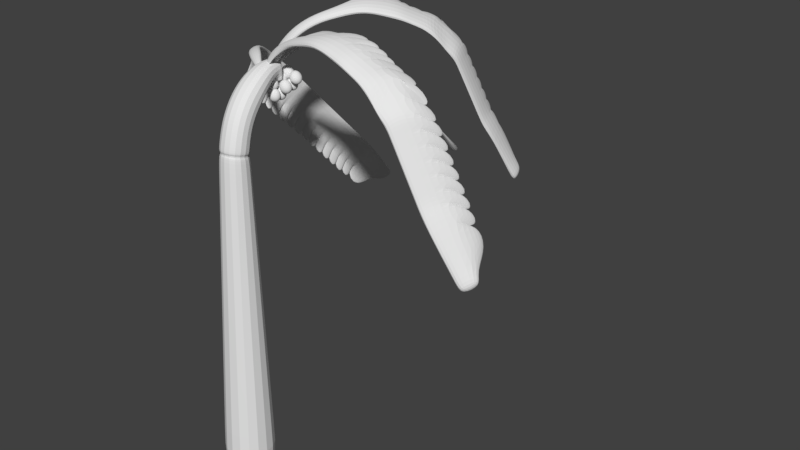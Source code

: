 # Source: cocotier.blend  (saved by Blender 2.78.0; exported with 4.5.12 LTS)
import bpy
from mathutils import Matrix  # noqa: F401  (used for matrix-valued properties, if any)

bpy.ops.wm.read_factory_settings(use_empty=True)
scene = bpy.context.scene
scene.name = 'Scene'

# ---- collections
col_collection_1 = bpy.data.collections.new('Collection 1'); scene.collection.children.link(col_collection_1)

# ---- materials (node trees are filled in below, after node groups)
mat_material = bpy.data.materials.new('Material')
mat_material.alpha_threshold = 0.0
mat_material.use_transparent_shadow = False
mat_material.roughness = 0.5

# ---- material node trees

# ---- world
world_world = bpy.data.worlds.new('World'); scene.world = world_world
world_world.color = (0.05088, 0.05088, 0.05088)
world_world.use_sun_shadow = False
world_world.sun_shadow_jitter_overblur = 0.0
world_world.cycles.sampling_method = 'MANUAL'

# ---- meshes
me_cube_003 = bpy.data.meshes.new('Cube.003')
me_cube_003.from_pydata([(0.3836, 2.859, 5.517), (0.3932, 2.929, 5.447), (0.403, 2.965, 5.35), (0.4108, 2.961, 5.246), (0.4145, 2.917, 5.155), (0.4164, 2.841, 5.093), (0.4097, 2.855, 5.516), (0.4403, 2.922, 5.445), (0.4619, 2.956, 5.348), (0.47, 2.952, 5.243), (0.462, 2.91, 5.153), (0.4423, 2.838, 5.092), (0.376, 2.769, 5.547), (0.4334, 2.845, 5.516), (0.483, 2.903, 5.445), (0.5152, 2.933, 5.347), (0.5233, 2.929, 5.242), (0.5049, 2.891, 5.152), (0.4659, 2.827, 5.092), (0.4531, 2.829, 5.516), (0.5186, 2.874, 5.445), (0.5596, 2.897, 5.347), (0.5677, 2.892, 5.242), (0.5405, 2.862, 5.152), (0.4857, 2.811, 5.092), (0.4678, 2.808, 5.516), (0.5451, 2.837, 5.445), (0.5926, 2.85, 5.347), (0.6007, 2.846, 5.242), (0.5669, 2.825, 5.152), (0.5003, 2.79, 5.092), (0.4763, 2.784, 5.516), (0.5604, 2.793, 5.445), (0.6118, 2.796, 5.347), (0.6199, 2.792, 5.242), (0.5823, 2.782, 5.152), (0.5089, 2.766, 5.092), (0.4778, 2.759, 5.516), (0.563, 2.748, 5.445), (0.6149, 2.739, 5.347), (0.6229, 2.735, 5.243), (0.5847, 2.736, 5.153), (0.5104, 2.741, 5.092), (0.4718, 2.734, 5.517), (0.552, 2.704, 5.447), (0.601, 2.685, 5.35), (0.6088, 2.68, 5.245), (0.5733, 2.692, 5.155), (0.5045, 2.717, 5.093), (0.4587, 2.712, 5.519), (0.5284, 2.664, 5.45), (0.5712, 2.636, 5.354), (0.5787, 2.632, 5.25), (0.549, 2.653, 5.159), (0.4918, 2.694, 5.094), (0.4397, 2.694, 5.521), (0.4938, 2.633, 5.453), (0.5278, 2.596, 5.358), (0.535, 2.592, 5.255), (0.5151, 2.621, 5.161), (0.4731, 2.677, 5.096), (0.416, 2.682, 5.523), (0.451, 2.611, 5.457), (0.4742, 2.569, 5.364), (0.481, 2.565, 5.26), (0.4734, 2.599, 5.164), (0.4499, 2.664, 5.097), (0.3895, 2.676, 5.525), (0.4031, 2.6, 5.461), (0.4142, 2.556, 5.369), (0.4229, 2.552, 5.264), (0.4267, 2.588, 5.167), (0.4238, 2.658, 5.099), (0.3622, 2.677, 5.527), (0.3537, 2.602, 5.465), (0.3536, 2.558, 5.373), (0.3629, 2.553, 5.267), (0.3784, 2.589, 5.169), (0.3969, 2.659, 5.101), (0.3359, 2.685, 5.529), (0.3064, 2.616, 5.468), (0.2962, 2.575, 5.375), (0.3053, 2.57, 5.269), (0.332, 2.603, 5.172), (0.371, 2.666, 5.102), (0.3128, 2.699, 5.53), (0.2655, 2.641, 5.47), (0.2454, 2.605, 5.377), (0.2544, 2.601, 5.271), (0.291, 2.627, 5.174), (0.3482, 2.68, 5.103), (0.2945, 2.718, 5.531), (0.2332, 2.675, 5.471), (0.2051, 2.648, 5.379), (0.214, 2.643, 5.273), (0.2585, 2.662, 5.175), (0.3301, 2.699, 5.104), (0.2837, 2.74, 5.53), (0.213, 2.715, 5.47), (0.18, 2.698, 5.377), (0.189, 2.693, 5.272), (0.2386, 2.702, 5.174), (0.3191, 2.721, 5.103), (0.2799, 2.765, 5.529), (0.2054, 2.759, 5.469), (0.1701, 2.753, 5.375), (0.1793, 2.748, 5.269), (0.231, 2.746, 5.172), (0.315, 2.746, 5.102), (0.2833, 2.789, 5.527), (0.2116, 2.803, 5.465), (0.1763, 2.809, 5.373), (0.1856, 2.804, 5.267), (0.2363, 2.79, 5.17), (0.318, 2.771, 5.101), (0.2937, 2.812, 5.525), (0.2305, 2.845, 5.461), (0.1989, 2.861, 5.369), (0.2075, 2.856, 5.264), (0.2541, 2.832, 5.167), (0.328, 2.794, 5.099), (0.3104, 2.832, 5.523), (0.2606, 2.88, 5.457), (0.2367, 2.905, 5.364), (0.2436, 2.902, 5.26), (0.2831, 2.868, 5.164), (0.3443, 2.814, 5.097), (0.3321, 2.847, 5.521), (0.2998, 2.907, 5.453), (0.2859, 2.939, 5.359), (0.2932, 2.935, 5.255), (0.3211, 2.896, 5.161), (0.3655, 2.829, 5.096), (0.3571, 2.856, 5.519), (0.3451, 2.924, 5.45), (0.3428, 2.959, 5.354), (0.3503, 2.955, 5.25), (0.3658, 2.913, 5.159), (0.3901, 2.838, 5.094), (0.4142, 2.749, 5.074), (-0.02171, 2.9, 5.611), (-0.01217, 2.97, 5.541), (-0.002395, 3.006, 5.444), (0.00544, 3.002, 5.34), (0.009109, 2.959, 5.249), (0.01106, 2.883, 5.187), (0.004366, 2.896, 5.61), (0.03496, 2.963, 5.539), (0.05657, 2.997, 5.442), (0.06462, 2.993, 5.337), (0.05668, 2.951, 5.247), (0.03696, 2.879, 5.186), (-0.02932, 2.811, 5.641), (0.02803, 2.886, 5.61), (0.07764, 2.944, 5.539), (0.1099, 2.974, 5.441), (0.118, 2.97, 5.336), (0.09952, 2.933, 5.246), (0.06056, 2.868, 5.186), (0.04777, 2.87, 5.61), (0.1132, 2.915, 5.539), (0.1543, 2.938, 5.441), (0.1624, 2.934, 5.336), (0.1351, 2.904, 5.246), (0.08031, 2.852, 5.186), (0.06244, 2.849, 5.61), (0.1397, 2.878, 5.539), (0.1873, 2.891, 5.441), (0.1954, 2.887, 5.336), (0.1616, 2.866, 5.246), (0.095, 2.832, 5.186), (0.07096, 2.825, 5.61), (0.1551, 2.835, 5.539), (0.2064, 2.837, 5.441), (0.2145, 2.833, 5.336), (0.177, 2.823, 5.246), (0.1035, 2.808, 5.186), (0.07242, 2.8, 5.61), (0.1576, 2.789, 5.539), (0.2096, 2.781, 5.442), (0.2176, 2.776, 5.337), (0.1793, 2.777, 5.247), (0.105, 2.782, 5.186), (0.06641, 2.775, 5.611), (0.1467, 2.745, 5.541), (0.1957, 2.726, 5.444), (0.2035, 2.722, 5.34), (0.1679, 2.734, 5.249), (0.09918, 2.758, 5.187), (0.05339, 2.753, 5.613), (0.123, 2.706, 5.544), (0.1659, 2.677, 5.448), (0.1734, 2.673, 5.344), (0.1436, 2.695, 5.253), (0.08643, 2.736, 5.188), (0.03434, 2.736, 5.615), (0.08848, 2.674, 5.547), (0.1225, 2.637, 5.452), (0.1297, 2.634, 5.349), (0.1097, 2.662, 5.255), (0.06774, 2.718, 5.19), (0.01068, 2.723, 5.617), (0.04567, 2.652, 5.551), (0.06882, 2.61, 5.458), (0.07569, 2.607, 5.354), (0.06807, 2.64, 5.258), (0.04451, 2.705, 5.191), (-0.01582, 2.718, 5.619), (-0.002223, 2.642, 5.555), (0.008857, 2.597, 5.463), (0.01751, 2.593, 5.358), (0.02134, 2.629, 5.261), (0.01847, 2.699, 5.193), (-0.0432, 2.719, 5.621), (-0.05164, 2.643, 5.559), (-0.0518, 2.599, 5.467), (-0.04249, 2.594, 5.361), (-0.02698, 2.63, 5.264), (-0.008472, 2.7, 5.195), (-0.06943, 2.726, 5.623), (-0.09893, 2.657, 5.563), (-0.1092, 2.616, 5.469), (-0.1001, 2.611, 5.363), (-0.07334, 2.644, 5.266), (-0.03431, 2.708, 5.196), (-0.09259, 2.74, 5.624), (-0.1399, 2.682, 5.564), (-0.1599, 2.647, 5.471), (-0.151, 2.642, 5.366), (-0.1143, 2.669, 5.268), (-0.05713, 2.721, 5.197), (-0.1108, 2.76, 5.625), (-0.1721, 2.716, 5.565), (-0.2003, 2.689, 5.473), (-0.1914, 2.684, 5.367), (-0.1468, 2.703, 5.269), (-0.07525, 2.74, 5.198), (-0.1216, 2.782, 5.624), (-0.1923, 2.757, 5.564), (-0.2254, 2.739, 5.471), (-0.2164, 2.734, 5.366), (-0.1667, 2.743, 5.268), (-0.08623, 2.763, 5.197), (-0.1254, 2.806, 5.623), (-0.1999, 2.801, 5.563), (-0.2352, 2.794, 5.469), (-0.2261, 2.789, 5.363), (-0.1744, 2.787, 5.266), (-0.09035, 2.787, 5.196), (-0.122, 2.83, 5.621), (-0.1938, 2.845, 5.559), (-0.2291, 2.85, 5.467), (-0.2197, 2.845, 5.361), (-0.1691, 2.831, 5.264), (-0.08731, 2.812, 5.195), (-0.1116, 2.853, 5.619), (-0.1749, 2.886, 5.555), (-0.2065, 2.902, 5.463), (-0.1978, 2.898, 5.358), (-0.1513, 2.873, 5.261), (-0.07731, 2.835, 5.193), (-0.09495, 2.873, 5.617), (-0.1447, 2.922, 5.551), (-0.1686, 2.946, 5.458), (-0.1617, 2.943, 5.354), (-0.1223, 2.91, 5.258), (-0.0611, 2.855, 5.191), (-0.0733, 2.888, 5.615), (-0.1055, 2.949, 5.547), (-0.1194, 2.98, 5.453), (-0.1122, 2.976, 5.349), (-0.08422, 2.937, 5.255), (-0.03987, 2.87, 5.19), (-0.04826, 2.897, 5.613), (-0.06021, 2.965, 5.544), (-0.06258, 3.0, 5.448), (-0.05504, 2.996, 5.344), (-0.03954, 2.954, 5.253), (-0.0152, 2.88, 5.188), (0.008808, 2.79, 5.168), (0.07838, 2.964, 5.206), (0.08792, 3.034, 5.135), (0.0977, 3.07, 5.038), (0.1055, 3.066, 4.934), (0.1092, 3.022, 4.843), (0.1112, 2.946, 4.782), (0.1045, 2.96, 5.205), (0.135, 3.027, 5.134), (0.1567, 3.061, 5.036), (0.1647, 3.057, 4.931), (0.1568, 3.015, 4.841), (0.1371, 2.943, 4.781), (0.07077, 2.874, 5.235), (0.1281, 2.95, 5.204), (0.1777, 3.008, 5.133), (0.21, 3.038, 5.035), (0.2181, 3.034, 4.93), (0.1996, 2.996, 4.84), (0.1606, 2.932, 4.781), (0.1479, 2.934, 5.204), (0.2133, 2.979, 5.133), (0.2543, 3.002, 5.035), (0.2625, 2.997, 4.93), (0.2352, 2.967, 4.84), (0.1804, 2.916, 4.781), (0.1625, 2.913, 5.204), (0.2398, 2.942, 5.133), (0.2874, 2.955, 5.035), (0.2955, 2.951, 4.93), (0.2617, 2.93, 4.84), (0.1951, 2.895, 4.781), (0.1711, 2.889, 5.204), (0.2552, 2.898, 5.133), (0.3065, 2.901, 5.035), (0.3146, 2.897, 4.93), (0.277, 2.887, 4.84), (0.2036, 2.871, 4.781), (0.1725, 2.864, 5.205), (0.2577, 2.853, 5.134), (0.3096, 2.844, 5.036), (0.3177, 2.84, 4.931), (0.2794, 2.841, 4.841), (0.2051, 2.846, 4.781), (0.1665, 2.839, 5.206), (0.2468, 2.809, 5.135), (0.2958, 2.79, 5.038), (0.3036, 2.785, 4.934), (0.268, 2.797, 4.843), (0.1993, 2.822, 4.782), (0.1535, 2.817, 5.207), (0.2231, 2.769, 5.138), (0.266, 2.741, 5.042), (0.2735, 2.737, 4.938), (0.2437, 2.758, 4.847), (0.1865, 2.799, 4.783), (0.1344, 2.799, 5.209), (0.1886, 2.738, 5.142), (0.2226, 2.701, 5.047), (0.2298, 2.697, 4.943), (0.2098, 2.726, 4.85), (0.1678, 2.782, 4.784), (0.1108, 2.787, 5.211), (0.1458, 2.716, 5.146), (0.1689, 2.674, 5.052), (0.1758, 2.67, 4.949), (0.1682, 2.704, 4.852), (0.1446, 2.769, 4.786), (0.08427, 2.781, 5.213), (0.09787, 2.705, 5.15), (0.109, 2.661, 5.057), (0.1176, 2.657, 4.952), (0.1214, 2.693, 4.855), (0.1186, 2.763, 4.787), (0.05689, 2.782, 5.215), (0.04846, 2.707, 5.154), (0.04829, 2.663, 5.061), (0.0576, 2.658, 4.955), (0.07311, 2.694, 4.858), (0.09162, 2.764, 4.789), (0.03066, 2.79, 5.217), (0.00116, 2.721, 5.157), (-0.009096, 2.68, 5.064), (2.64e-05, 2.675, 4.958), (0.02676, 2.708, 4.86), (0.06579, 2.771, 4.79), (0.007508, 2.804, 5.219), (-0.03978, 2.746, 5.159), (-0.05985, 2.71, 5.066), (-0.05087, 2.706, 4.96), (-0.01421, 2.732, 4.862), (0.04296, 2.785, 4.792), (-0.01075, 2.823, 5.22), (-0.07205, 2.78, 5.16), (-0.1002, 2.753, 5.067), (-0.0913, 2.748, 4.961), (-0.04674, 2.766, 4.863), (0.02484, 2.804, 4.792), (-0.02153, 2.845, 5.219), (-0.09223, 2.82, 5.159), (-0.1253, 2.803, 5.066), (-0.1163, 2.798, 4.96), (-0.06665, 2.807, 4.862), (0.01387, 2.826, 4.792), (-0.02535, 2.87, 5.217), (-0.09985, 2.864, 5.157), (-0.1351, 2.858, 5.064), (-0.126, 2.853, 4.958), (-0.07427, 2.851, 4.86), (0.009741, 2.851, 4.79), (-0.02193, 2.894, 5.215), (-0.09366, 2.908, 5.154), (-0.129, 2.914, 5.061), (-0.1196, 2.909, 4.955), (-0.06899, 2.895, 4.858), (0.01278, 2.876, 4.789), (-0.01151, 2.917, 5.213), (-0.07481, 2.95, 5.15), (-0.1064, 2.966, 5.057), (-0.09772, 2.961, 4.952), (-0.0512, 2.937, 4.855), (0.02278, 2.899, 4.787), (0.005141, 2.937, 5.211), (-0.04465, 2.985, 5.146), (-0.06852, 3.01, 5.052), (-0.06162, 3.007, 4.949), (-0.02219, 2.973, 4.852), (0.03899, 2.919, 4.786), (0.02679, 2.952, 5.209), (-0.005446, 3.012, 5.142), (-0.01933, 3.044, 5.047), (-0.0121, 3.04, 4.943), (0.01587, 3.001, 4.85), (0.06022, 2.934, 4.784), (0.05183, 2.961, 5.207), (0.03988, 3.029, 5.138), (0.03751, 3.064, 5.042), (0.04506, 3.06, 4.938), (0.06055, 3.018, 4.847), (0.08489, 2.943, 4.783), (0.1089, 2.854, 4.763), (0.306, 2.449, 5.289), (0.3156, 2.519, 5.219), (0.3254, 2.556, 5.122), (0.3332, 2.551, 5.018), (0.3369, 2.508, 4.927), (0.3388, 2.432, 4.865), (0.3321, 2.445, 5.288), (0.3627, 2.512, 5.217), (0.3843, 2.547, 5.12), (0.3924, 2.542, 5.015), (0.3844, 2.5, 4.925), (0.3647, 2.428, 4.865), (0.2984, 2.36, 5.319), (0.3558, 2.435, 5.288), (0.4054, 2.493, 5.217), (0.4376, 2.523, 5.119), (0.4457, 2.519, 5.014), (0.4273, 2.482, 4.924), (0.3883, 2.418, 4.864), (0.3755, 2.419, 5.288), (0.441, 2.465, 5.217), (0.482, 2.487, 5.119), (0.4901, 2.483, 5.014), (0.4629, 2.453, 4.924), (0.4081, 2.402, 4.864), (0.3902, 2.398, 5.288), (0.4674, 2.427, 5.217), (0.515, 2.44, 5.119), (0.5231, 2.436, 5.014), (0.4893, 2.415, 4.924), (0.4227, 2.381, 4.864), (0.3987, 2.374, 5.288), (0.4828, 2.384, 5.217), (0.5342, 2.387, 5.119), (0.5423, 2.382, 5.014), (0.5047, 2.372, 4.924), (0.4313, 2.357, 4.864), (0.4002, 2.349, 5.289), (0.4854, 2.338, 5.217), (0.5373, 2.33, 5.12), (0.5453, 2.326, 5.015), (0.5071, 2.327, 4.925), (0.4328, 2.332, 4.865), (0.3942, 2.324, 5.289), (0.4744, 2.294, 5.219), (0.5234, 2.275, 5.122), (0.5312, 2.271, 5.018), (0.4956, 2.283, 4.927), (0.4269, 2.307, 4.865), (0.3811, 2.303, 5.291), (0.4508, 2.255, 5.222), (0.4936, 2.226, 5.126), (0.5011, 2.222, 5.022), (0.4714, 2.244, 4.931), (0.4142, 2.285, 4.866), (0.3621, 2.285, 5.293), (0.4162, 2.223, 5.225), (0.4502, 2.187, 5.131), (0.4574, 2.183, 5.027), (0.4375, 2.212, 4.933), (0.3955, 2.267, 4.868), (0.3384, 2.273, 5.295), (0.3734, 2.201, 5.229), (0.3966, 2.159, 5.136), (0.4034, 2.156, 5.032), (0.3958, 2.189, 4.936), (0.3723, 2.255, 4.869), (0.3119, 2.267, 5.297), (0.3255, 2.191, 5.233), (0.3366, 2.147, 5.141), (0.3453, 2.142, 5.036), (0.3491, 2.178, 4.939), (0.3462, 2.248, 4.871), (0.2845, 2.268, 5.299), (0.2761, 2.193, 5.237), (0.2759, 2.148, 5.145), (0.2853, 2.143, 5.039), (0.3008, 2.179, 4.942), (0.3193, 2.249, 4.873), (0.2583, 2.276, 5.301), (0.2288, 2.207, 5.241), (0.2186, 2.165, 5.147), (0.2277, 2.16, 5.041), (0.2544, 2.193, 4.944), (0.2934, 2.257, 4.874), (0.2352, 2.29, 5.302), (0.1879, 2.231, 5.243), (0.1678, 2.196, 5.149), (0.1768, 2.191, 5.044), (0.2134, 2.218, 4.946), (0.2706, 2.271, 4.875), (0.2169, 2.309, 5.303), (0.1556, 2.265, 5.244), (0.1275, 2.238, 5.151), (0.1364, 2.234, 5.045), (0.1809, 2.252, 4.947), (0.2525, 2.29, 4.876), (0.2061, 2.331, 5.302), (0.1354, 2.306, 5.243), (0.1024, 2.288, 5.149), (0.1114, 2.284, 5.044), (0.161, 2.292, 4.946), (0.2415, 2.312, 4.875), (0.2023, 2.355, 5.301), (0.1278, 2.35, 5.241), (0.09253, 2.344, 5.147), (0.1017, 2.339, 5.042), (0.1534, 2.336, 4.944), (0.2374, 2.336, 4.874), (0.2057, 2.38, 5.299), (0.134, 2.394, 5.237), (0.09867, 2.399, 5.145), (0.108, 2.394, 5.039), (0.1587, 2.381, 4.942), (0.2404, 2.361, 4.873), (0.2161, 2.403, 5.297), (0.1528, 2.435, 5.234), (0.1213, 2.452, 5.141), (0.1299, 2.447, 5.036), (0.1765, 2.423, 4.939), (0.2504, 2.384, 4.871), (0.2328, 2.422, 5.295), (0.183, 2.471, 5.229), (0.1591, 2.496, 5.136), (0.166, 2.492, 5.032), (0.2055, 2.459, 4.936), (0.2666, 2.404, 4.869), (0.2544, 2.437, 5.293), (0.2222, 2.498, 5.226), (0.2083, 2.529, 5.131), (0.2155, 2.525, 5.027), (0.2435, 2.486, 4.934), (0.2879, 2.419, 4.868), (0.2795, 2.447, 5.291), (0.2675, 2.514, 5.222), (0.2652, 2.55, 5.126), (0.2727, 2.546, 5.022), (0.2882, 2.503, 4.931), (0.3125, 2.429, 4.866), (0.3366, 2.339, 4.846), (-0.01028, 2.489, 4.983), (-0.0007451, 2.559, 4.913), (0.009033, 2.595, 4.816), (0.01687, 2.591, 4.711), (0.02054, 2.548, 4.621), (0.02249, 2.471, 4.559), (0.01579, 2.485, 4.982), (0.04638, 2.552, 4.911), (0.068, 2.586, 4.813), (0.07605, 2.582, 4.708), (0.06811, 2.54, 4.618), (0.04839, 2.468, 4.558), (-0.0179, 2.4, 5.013), (0.03946, 2.475, 4.982), (0.08907, 2.533, 4.91), (0.1213, 2.563, 4.812), (0.1294, 2.559, 4.707), (0.1109, 2.521, 4.618), (0.07198, 2.457, 4.558), (0.0592, 2.459, 4.982), (0.1247, 2.504, 4.91), (0.1657, 2.527, 4.812), (0.1738, 2.523, 4.707), (0.1465, 2.492, 4.618), (0.09174, 2.441, 4.558), (0.07387, 2.438, 4.982), (0.1511, 2.467, 4.91), (0.1987, 2.48, 4.812), (0.2068, 2.476, 4.707), (0.173, 2.455, 4.618), (0.1064, 2.421, 4.558), (0.08239, 2.414, 4.982), (0.1665, 2.423, 4.91), (0.2179, 2.426, 4.812), (0.226, 2.422, 4.707), (0.1884, 2.412, 4.618), (0.115, 2.397, 4.558), (0.08385, 2.389, 4.982), (0.1691, 2.378, 4.911), (0.221, 2.37, 4.813), (0.229, 2.365, 4.708), (0.1908, 2.366, 4.618), (0.1165, 2.371, 4.558), (0.07784, 2.364, 4.983), (0.1581, 2.334, 4.913), (0.2071, 2.315, 4.816), (0.2149, 2.311, 4.711), (0.1793, 2.323, 4.621), (0.1106, 2.347, 4.559), (0.06482, 2.342, 4.984), (0.1344, 2.295, 4.915), (0.1773, 2.266, 4.819), (0.1848, 2.262, 4.715), (0.155, 2.284, 4.624), (0.09786, 2.325, 4.56), (0.04577, 2.325, 4.986), (0.09991, 2.263, 4.919), (0.1339, 2.226, 4.824), (0.1411, 2.222, 4.72), (0.1212, 2.251, 4.627), (0.07917, 2.307, 4.561), (0.02211, 2.312, 4.988), (0.05709, 2.241, 4.923), (0.08025, 2.199, 4.829), (0.08712, 2.195, 4.726), (0.07949, 2.229, 4.63), (0.05594, 2.294, 4.563), (-0.004392, 2.307, 4.99), (0.009204, 2.23, 4.927), (0.02028, 2.186, 4.835), (0.02894, 2.182, 4.729), (0.03277, 2.218, 4.632), (0.02989, 2.288, 4.565), (-0.03177, 2.308, 4.992), (-0.04021, 2.232, 4.931), (-0.04037, 2.188, 4.838), (-0.03106, 2.183, 4.732), (-0.01556, 2.219, 4.635), (0.002956, 2.289, 4.566), (-0.05801, 2.315, 4.994), (-0.08751, 2.246, 4.934), (-0.09776, 2.205, 4.841), (-0.08864, 2.2, 4.735), (-0.06191, 2.233, 4.637), (-0.02288, 2.297, 4.568), (-0.08116, 2.329, 4.996), (-0.1284, 2.271, 4.936), (-0.1485, 2.236, 4.843), (-0.1395, 2.231, 4.737), (-0.1029, 2.257, 4.639), (-0.04571, 2.31, 4.569), (-0.09942, 2.348, 4.997), (-0.1607, 2.305, 4.937), (-0.1888, 2.278, 4.844), (-0.18, 2.273, 4.739), (-0.1354, 2.292, 4.641), (-0.06382, 2.329, 4.57), (-0.1102, 2.371, 4.996), (-0.1809, 2.345, 4.936), (-0.2139, 2.328, 4.843), (-0.2049, 2.323, 4.737), (-0.1553, 2.332, 4.639), (-0.0748, 2.352, 4.569), (-0.114, 2.395, 4.994), (-0.1885, 2.389, 4.934), (-0.2238, 2.383, 4.841), (-0.2146, 2.378, 4.735), (-0.1629, 2.376, 4.637), (-0.07892, 2.376, 4.568), (-0.1106, 2.419, 4.992), (-0.1823, 2.434, 4.931), (-0.2176, 2.439, 4.838), (-0.2083, 2.434, 4.732), (-0.1577, 2.42, 4.635), (-0.07588, 2.401, 4.566), (-0.1002, 2.442, 4.99), (-0.1635, 2.475, 4.927), (-0.195, 2.491, 4.835), (-0.1864, 2.487, 4.729), (-0.1399, 2.462, 4.633), (-0.06589, 2.424, 4.565), (-0.08352, 2.462, 4.988), (-0.1333, 2.51, 4.923), (-0.1572, 2.535, 4.829), (-0.1503, 2.532, 4.726), (-0.1109, 2.498, 4.63), (-0.04967, 2.444, 4.563), (-0.06187, 2.477, 4.986), (-0.09411, 2.537, 4.919), (-0.108, 2.569, 4.824), (-0.1008, 2.565, 4.72), (-0.07279, 2.526, 4.627), (-0.02844, 2.459, 4.561), (-0.03683, 2.486, 4.984), (-0.04878, 2.554, 4.916), (-0.05116, 2.589, 4.819), (-0.04361, 2.585, 4.715), (-0.02811, 2.543, 4.624), (-0.003775, 2.469, 4.56), (0.02024, 2.379, 4.54), (-0.1209, 2.661, 5.432), (-0.1114, 2.73, 5.361), (-0.1016, 2.767, 5.264), (-0.09374, 2.763, 5.16), (-0.09008, 2.719, 5.069), (-0.08812, 2.643, 5.007), (-0.09482, 2.657, 5.431), (-0.06423, 2.723, 5.36), (-0.04261, 2.758, 5.262), (-0.03457, 2.754, 5.157), (-0.0425, 2.712, 5.067), (-0.06222, 2.639, 5.007), (-0.1285, 2.571, 5.461), (-0.07116, 2.646, 5.43), (-0.02155, 2.705, 5.359), (0.01068, 2.735, 5.261), (0.01879, 2.73, 5.156), (0.0003365, 2.693, 5.066), (-0.03863, 2.629, 5.006), (-0.05141, 2.63, 5.43), (0.01405, 2.676, 5.359), (0.05507, 2.699, 5.261), (0.06318, 2.694, 5.156), (0.03593, 2.664, 5.066), (-0.01887, 2.613, 5.006), (-0.03674, 2.609, 5.43), (0.04052, 2.638, 5.359), (0.08807, 2.652, 5.261), (0.09619, 2.647, 5.156), (0.0624, 2.627, 5.066), (-0.004187, 2.592, 5.006), (-0.02822, 2.586, 5.43), (0.05588, 2.595, 5.359), (0.1072, 2.598, 5.261), (0.1153, 2.593, 5.156), (0.07777, 2.583, 5.066), (0.004341, 2.568, 5.006), (-0.02676, 2.56, 5.431), (0.05846, 2.55, 5.36), (0.1104, 2.541, 5.262), (0.1184, 2.537, 5.157), (0.08015, 2.538, 5.067), (0.005846, 2.543, 5.007), (-0.03277, 2.536, 5.432), (0.04749, 2.505, 5.361), (0.09648, 2.486, 5.264), (0.1043, 2.482, 5.16), (0.06871, 2.494, 5.069), (-4.545e-06, 2.518, 5.007), (-0.04579, 2.514, 5.433), (0.02383, 2.466, 5.364), (0.06669, 2.437, 5.268), (0.0742, 2.433, 5.164), (0.04443, 2.455, 5.073), (-0.01275, 2.496, 5.009), (-0.06484, 2.496, 5.435), (-0.01071, 2.434, 5.368), (0.02331, 2.398, 5.273), (0.0305, 2.394, 5.169), (0.01055, 2.423, 5.076), (-0.03144, 2.478, 5.01), (-0.0885, 2.484, 5.437), (-0.05352, 2.412, 5.372), (-0.03037, 2.371, 5.278), (-0.02349, 2.367, 5.175), (-0.03112, 2.4, 5.078), (-0.05467, 2.466, 5.012), (-0.115, 2.478, 5.439), (-0.1014, 2.402, 5.376), (-0.09033, 2.358, 5.283), (-0.08167, 2.353, 5.178), (-0.07784, 2.389, 5.081), (-0.08072, 2.46, 5.013), (-0.1424, 2.479, 5.441), (-0.1508, 2.404, 5.379), (-0.151, 2.36, 5.287), (-0.1417, 2.355, 5.181), (-0.1262, 2.391, 5.084), (-0.1077, 2.461, 5.015), (-0.1686, 2.487, 5.443), (-0.1981, 2.418, 5.383), (-0.2084, 2.376, 5.289), (-0.1993, 2.371, 5.184), (-0.1725, 2.404, 5.086), (-0.1335, 2.468, 5.016), (-0.1918, 2.501, 5.445), (-0.2391, 2.443, 5.385), (-0.2591, 2.407, 5.292), (-0.2502, 2.402, 5.186), (-0.2135, 2.429, 5.088), (-0.1563, 2.482, 5.017), (-0.21, 2.52, 5.445), (-0.2713, 2.477, 5.386), (-0.2994, 2.45, 5.293), (-0.2906, 2.445, 5.187), (-0.246, 2.463, 5.089), (-0.1744, 2.501, 5.018), (-0.2208, 2.542, 5.444), (-0.2915, 2.517, 5.385), (-0.3245, 2.5, 5.292), (-0.3156, 2.495, 5.186), (-0.2659, 2.503, 5.088), (-0.1854, 2.523, 5.017), (-0.2246, 2.566, 5.443), (-0.2991, 2.561, 5.383), (-0.3344, 2.555, 5.29), (-0.3253, 2.55, 5.184), (-0.2735, 2.547, 5.086), (-0.1895, 2.547, 5.016), (-0.2212, 2.591, 5.441), (-0.2929, 2.605, 5.38), (-0.3283, 2.611, 5.287), (-0.3189, 2.606, 5.181), (-0.2683, 2.592, 5.084), (-0.1865, 2.572, 5.015), (-0.2108, 2.614, 5.439), (-0.2741, 2.647, 5.376), (-0.3057, 2.663, 5.283), (-0.297, 2.658, 5.178), (-0.2505, 2.634, 5.081), (-0.1765, 2.595, 5.013), (-0.1941, 2.634, 5.437), (-0.2439, 2.682, 5.372), (-0.2678, 2.707, 5.278), (-0.2609, 2.703, 5.175), (-0.2215, 2.67, 5.078), (-0.1603, 2.615, 5.012), (-0.1725, 2.649, 5.435), (-0.2047, 2.709, 5.368), (-0.2186, 2.74, 5.273), (-0.2114, 2.737, 5.169), (-0.1834, 2.698, 5.076), (-0.1391, 2.631, 5.01), (-0.1474, 2.658, 5.433), (-0.1594, 2.726, 5.364), (-0.1618, 2.761, 5.268), (-0.1542, 2.757, 5.164), (-0.1387, 2.715, 5.073), (-0.1144, 2.64, 5.009), (-0.09038, 2.551, 4.989), (-0.08182, 2.198, 5.38), (-0.07228, 2.268, 5.31), (-0.0625, 2.304, 5.212), (-0.05467, 2.3, 5.108), (-0.051, 2.257, 5.018), (-0.04904, 2.18, 4.956), (-0.05574, 2.194, 5.379), (-0.02515, 2.261, 5.308), (-0.003532, 2.295, 5.21), (0.004512, 2.291, 5.105), (-0.003426, 2.249, 5.015), (-0.02314, 2.177, 4.955), (-0.08943, 2.109, 5.409), (-0.03208, 2.184, 5.379), (0.01753, 2.242, 5.307), (0.04976, 2.272, 5.209), (0.05787, 2.268, 5.104), (0.03942, 2.23, 5.014), (0.0004504, 2.166, 4.955), (-0.01234, 2.168, 5.379), (0.05313, 2.213, 5.307), (0.09415, 2.236, 5.209), (0.1023, 2.232, 5.104), (0.07501, 2.201, 5.014), (0.02021, 2.15, 4.955), (0.002338, 2.147, 5.379), (0.0796, 2.176, 5.307), (0.1272, 2.189, 5.209), (0.1353, 2.185, 5.104), (0.1015, 2.164, 5.014), (0.03489, 2.13, 4.955), (0.01086, 2.123, 5.379), (0.09496, 2.132, 5.307), (0.1463, 2.135, 5.209), (0.1544, 2.131, 5.104), (0.1168, 2.121, 5.014), (0.04342, 2.106, 4.955), (0.01232, 2.098, 5.379), (0.09754, 2.087, 5.308), (0.1495, 2.079, 5.21), (0.1575, 2.074, 5.105), (0.1192, 2.075, 5.015), (0.04492, 2.08, 4.955), (0.006309, 2.073, 5.38), (0.08657, 2.043, 5.31), (0.1356, 2.024, 5.212), (0.1434, 2.02, 5.108), (0.1078, 2.032, 5.018), (0.03907, 2.056, 4.956), (-0.006711, 2.051, 5.381), (0.06291, 2.004, 5.312), (0.1058, 1.975, 5.216), (0.1133, 1.971, 5.112), (0.08351, 1.993, 5.021), (0.02633, 2.034, 4.957), (-0.02576, 2.034, 5.383), (0.02837, 1.972, 5.316), (0.06239, 1.935, 5.221), (0.06958, 1.931, 5.117), (0.04963, 1.96, 5.024), (0.007638, 2.016, 4.958), (-0.04942, 2.021, 5.385), (-0.01444, 1.95, 5.32), (0.008713, 1.908, 5.226), (0.01558, 1.904, 5.123), (0.007961, 1.938, 5.027), (-0.01559, 2.003, 4.96), (-0.07593, 2.016, 5.387), (-0.06233, 1.939, 5.324), (-0.05125, 1.895, 5.231), (-0.04259, 1.891, 5.126), (-0.03877, 1.927, 5.029), (-0.04164, 1.997, 4.961), (-0.1033, 2.017, 5.389), (-0.1117, 1.941, 5.328), (-0.1119, 1.897, 5.235), (-0.1026, 1.892, 5.129), (-0.08709, 1.928, 5.032), (-0.06858, 1.998, 4.963), (-0.1295, 2.024, 5.391), (-0.159, 1.955, 5.331), (-0.1693, 1.914, 5.238), (-0.1602, 1.909, 5.132), (-0.1334, 1.942, 5.034), (-0.09441, 2.006, 4.965), (-0.1527, 2.038, 5.393), (-0.2, 1.98, 5.333), (-0.22, 1.945, 5.24), (-0.2111, 1.94, 5.134), (-0.1744, 1.966, 5.036), (-0.1172, 2.019, 4.966), (-0.171, 2.057, 5.394), (-0.2322, 2.014, 5.334), (-0.2604, 1.987, 5.241), (-0.2515, 1.982, 5.135), (-0.2069, 2.001, 5.038), (-0.1354, 2.038, 4.966), (-0.1817, 2.08, 5.393), (-0.2524, 2.054, 5.333), (-0.2855, 2.037, 5.24), (-0.2765, 2.032, 5.134), (-0.2269, 2.041, 5.036), (-0.1463, 2.061, 4.966), (-0.1856, 2.104, 5.391), (-0.2601, 2.098, 5.331), (-0.2953, 2.092, 5.238), (-0.2862, 2.087, 5.132), (-0.2345, 2.085, 5.034), (-0.1505, 2.085, 4.965), (-0.1821, 2.128, 5.389), (-0.2539, 2.143, 5.328), (-0.2892, 2.148, 5.235), (-0.2798, 2.143, 5.129), (-0.2292, 2.129, 5.032), (-0.1474, 2.11, 4.963), (-0.1717, 2.151, 5.387), (-0.235, 2.184, 5.324), (-0.2666, 2.2, 5.232), (-0.2579, 2.196, 5.126), (-0.2114, 2.171, 5.029), (-0.1374, 2.133, 4.961), (-0.1551, 2.171, 5.385), (-0.2049, 2.219, 5.32), (-0.2287, 2.244, 5.226), (-0.2218, 2.241, 5.123), (-0.1824, 2.207, 5.027), (-0.1212, 2.153, 4.96), (-0.1334, 2.186, 5.383), (-0.1656, 2.246, 5.316), (-0.1795, 2.278, 5.221), (-0.1723, 2.274, 5.117), (-0.1443, 2.235, 5.024), (-0.09998, 2.168, 4.958), (-0.1084, 2.195, 5.381), (-0.1203, 2.263, 5.312), (-0.1227, 2.298, 5.216), (-0.1151, 2.294, 5.112), (-0.09965, 2.252, 5.021), (-0.07531, 2.178, 4.957), (-0.0513, 2.088, 4.937), (0.02819, 2.175, 5.017), (0.03773, 2.245, 4.947), (0.0475, 2.282, 4.85), (0.05534, 2.277, 4.745), (0.05901, 2.234, 4.655), (0.06096, 2.158, 4.593), (0.05427, 2.171, 5.016), (0.08486, 2.238, 4.945), (0.1065, 2.273, 4.847), (0.1145, 2.268, 4.742), (0.1066, 2.226, 4.652), (0.08686, 2.154, 4.592), (0.02058, 2.086, 5.047), (0.07793, 2.161, 5.016), (0.1275, 2.22, 4.944), (0.1598, 2.249, 4.846), (0.1679, 2.245, 4.741), (0.1494, 2.208, 4.652), (0.1105, 2.144, 4.592), (0.09767, 2.145, 5.016), (0.1631, 2.191, 4.944), (0.2042, 2.213, 4.846), (0.2123, 2.209, 4.741), (0.185, 2.179, 4.652), (0.1302, 2.128, 4.592), (0.1123, 2.124, 5.016), (0.1896, 2.153, 4.944), (0.2372, 2.167, 4.846), (0.2453, 2.162, 4.741), (0.2115, 2.141, 4.652), (0.1449, 2.107, 4.592), (0.1209, 2.1, 5.016), (0.205, 2.11, 4.944), (0.2563, 2.113, 4.846), (0.2644, 2.108, 4.741), (0.2269, 2.098, 4.652), (0.1534, 2.083, 4.592), (0.1223, 2.075, 5.016), (0.2075, 2.064, 4.945), (0.2595, 2.056, 4.847), (0.2675, 2.052, 4.742), (0.2292, 2.053, 4.652), (0.1549, 2.058, 4.592), (0.1163, 2.051, 5.017), (0.1966, 2.02, 4.947), (0.2456, 2.001, 4.85), (0.2534, 1.997, 4.745), (0.2178, 2.009, 4.655), (0.1491, 2.033, 4.593), (0.1033, 2.029, 5.018), (0.1729, 1.981, 4.949), (0.2158, 1.952, 4.853), (0.2233, 1.948, 4.749), (0.1935, 1.97, 4.658), (0.1363, 2.011, 4.594), (0.08424, 2.011, 5.02), (0.1384, 1.949, 4.953), (0.1724, 1.913, 4.858), (0.1796, 1.909, 4.754), (0.1596, 1.938, 4.661), (0.1176, 1.993, 4.595), (0.06058, 1.999, 5.022), (0.09556, 1.927, 4.957), (0.1187, 1.885, 4.863), (0.1256, 1.882, 4.76), (0.118, 1.915, 4.664), (0.09441, 1.981, 4.597), (0.03408, 1.993, 5.024), (0.04768, 1.917, 4.961), (0.05876, 1.873, 4.869), (0.06741, 1.868, 4.763), (0.07124, 1.904, 4.666), (0.06836, 1.975, 4.599), (0.006699, 1.994, 5.026), (-0.001737, 1.919, 4.965), (-0.001902, 1.874, 4.872), (0.007407, 1.869, 4.766), (0.02291, 1.905, 4.669), (0.04143, 1.975, 4.6), (-0.01953, 2.002, 5.028), (-0.04903, 1.933, 4.968), (-0.05929, 1.891, 4.875), (-0.05017, 1.886, 4.769), (-0.02344, 1.919, 4.671), (0.01559, 1.983, 4.602), (-0.04269, 2.016, 5.03), (-0.08998, 1.957, 4.97), (-0.11, 1.922, 4.877), (-0.1011, 1.917, 4.771), (-0.0644, 1.944, 4.673), (-0.007235, 1.997, 4.603), (-0.06095, 2.035, 5.031), (-0.1222, 1.992, 4.971), (-0.1504, 1.964, 4.878), (-0.1415, 1.96, 4.773), (-0.09693, 1.978, 4.675), (-0.02535, 2.016, 4.604), (-0.07172, 2.057, 5.03), (-0.1424, 2.032, 4.97), (-0.1755, 2.015, 4.877), (-0.1665, 2.01, 4.771), (-0.1168, 2.018, 4.673), (-0.03633, 2.038, 4.603), (-0.07555, 2.081, 5.028), (-0.15, 2.076, 4.968), (-0.1853, 2.07, 4.875), (-0.1762, 2.065, 4.769), (-0.1245, 2.062, 4.671), (-0.04045, 2.062, 4.602), (-0.07213, 2.106, 5.026), (-0.1439, 2.12, 4.965), (-0.1792, 2.125, 4.872), (-0.1698, 2.12, 4.766), (-0.1192, 2.107, 4.669), (-0.03741, 2.087, 4.6), (-0.06171, 2.129, 5.024), (-0.125, 2.161, 4.961), (-0.1566, 2.178, 4.869), (-0.1479, 2.173, 4.763), (-0.1014, 2.149, 4.666), (-0.02741, 2.11, 4.599), (-0.04505, 2.148, 5.022), (-0.09485, 2.197, 4.957), (-0.1187, 2.222, 4.863), (-0.1118, 2.218, 4.76), (-0.07239, 2.185, 4.664), (-0.0112, 2.13, 4.597), (-0.0234, 2.163, 5.02), (-0.05564, 2.224, 4.953), (-0.06952, 2.255, 4.858), (-0.0623, 2.251, 4.754), (-0.03432, 2.212, 4.661), (0.01003, 2.145, 4.595), (0.001637, 2.173, 5.018), (-0.01031, 2.24, 4.95), (-0.01268, 2.276, 4.853), (-0.005137, 2.272, 4.749), (0.01036, 2.229, 4.658), (0.0347, 2.155, 4.594), (0.05871, 2.066, 4.574)], [], [(1, 0, 6, 7), (139, 5, 11), (4, 3, 9, 10), (2, 1, 7, 8), (0, 12, 6), (5, 4, 10, 11), (3, 2, 8, 9), (11, 10, 17, 18), (9, 8, 15, 16), (7, 6, 13, 14), (139, 11, 18), (10, 9, 16, 17), (8, 7, 14, 15), (6, 12, 13), (14, 13, 19, 20), (139, 18, 24), (17, 16, 22, 23), (15, 14, 20, 21), (13, 12, 19), (18, 17, 23, 24), (16, 15, 21, 22), (139, 24, 30), (23, 22, 28, 29), (21, 20, 26, 27), (19, 12, 25), (24, 23, 29, 30), (22, 21, 27, 28), (20, 19, 25, 26), (29, 28, 34, 35), (27, 26, 32, 33), (25, 12, 31), (30, 29, 35, 36), (28, 27, 33, 34), (26, 25, 31, 32), (139, 30, 36), (31, 12, 37), (36, 35, 41, 42), (34, 33, 39, 40), (32, 31, 37, 38), (139, 36, 42), (35, 34, 40, 41), (33, 32, 38, 39), (42, 41, 47, 48), (40, 39, 45, 46), (38, 37, 43, 44), (139, 42, 48), (41, 40, 46, 47), (39, 38, 44, 45), (37, 12, 43), (46, 45, 51, 52), (44, 43, 49, 50), (139, 48, 54), (47, 46, 52, 53), (45, 44, 50, 51), (43, 12, 49), (48, 47, 53, 54), (139, 54, 60), (53, 52, 58, 59), (51, 50, 56, 57), (49, 12, 55), (54, 53, 59, 60), (52, 51, 57, 58), (50, 49, 55, 56), (139, 60, 66), (59, 58, 64, 65), (57, 56, 62, 63), (55, 12, 61), (60, 59, 65, 66), (58, 57, 63, 64), (56, 55, 61, 62), (63, 62, 68, 69), (61, 12, 67), (66, 65, 71, 72), (64, 63, 69, 70), (62, 61, 67, 68), (139, 66, 72), (65, 64, 70, 71), (72, 71, 77, 78), (70, 69, 75, 76), (68, 67, 73, 74), (139, 72, 78), (71, 70, 76, 77), (69, 68, 74, 75), (67, 12, 73), (78, 77, 83, 84), (76, 75, 81, 82), (74, 73, 79, 80), (139, 78, 84), (77, 76, 82, 83), (75, 74, 80, 81), (73, 12, 79), (80, 79, 85, 86), (139, 84, 90), (83, 82, 88, 89), (81, 80, 86, 87), (79, 12, 85), (84, 83, 89, 90), (82, 81, 87, 88), (139, 90, 96), (89, 88, 94, 95), (87, 86, 92, 93), (85, 12, 91), (90, 89, 95, 96), (88, 87, 93, 94), (86, 85, 91, 92), (95, 94, 100, 101), (93, 92, 98, 99), (91, 12, 97), (96, 95, 101, 102), (94, 93, 99, 100), (92, 91, 97, 98), (139, 96, 102), (97, 12, 103), (102, 101, 107, 108), (100, 99, 105, 106), (98, 97, 103, 104), (139, 102, 108), (101, 100, 106, 107), (99, 98, 104, 105), (108, 107, 113, 114), (106, 105, 111, 112), (104, 103, 109, 110), (139, 108, 114), (107, 106, 112, 113), (105, 104, 110, 111), (103, 12, 109), (112, 111, 117, 118), (110, 109, 115, 116), (139, 114, 120), (113, 112, 118, 119), (111, 110, 116, 117), (109, 12, 115), (114, 113, 119, 120), (139, 120, 126), (119, 118, 124, 125), (117, 116, 122, 123), (115, 12, 121), (120, 119, 125, 126), (118, 117, 123, 124), (116, 115, 121, 122), (139, 126, 132), (125, 124, 130, 131), (123, 122, 128, 129), (121, 12, 127), (126, 125, 131, 132), (124, 123, 129, 130), (122, 121, 127, 128), (129, 128, 134, 135), (127, 12, 133), (132, 131, 137, 138), (130, 129, 135, 136), (128, 127, 133, 134), (139, 132, 138), (131, 130, 136, 137), (138, 137, 4, 5), (136, 135, 2, 3), (134, 133, 0, 1), (139, 138, 5), (137, 136, 3, 4), (135, 134, 1, 2), (133, 12, 0), (141, 140, 146, 147), (279, 145, 151), (144, 143, 149, 150), (142, 141, 147, 148), (140, 152, 146), (145, 144, 150, 151), (143, 142, 148, 149), (151, 150, 157, 158), (149, 148, 155, 156), (147, 146, 153, 154), (279, 151, 158), (150, 149, 156, 157), (148, 147, 154, 155), (146, 152, 153), (154, 153, 159, 160), (279, 158, 164), (157, 156, 162, 163), (155, 154, 160, 161), (153, 152, 159), (158, 157, 163, 164), (156, 155, 161, 162), (279, 164, 170), (163, 162, 168, 169), (161, 160, 166, 167), (159, 152, 165), (164, 163, 169, 170), (162, 161, 167, 168), (160, 159, 165, 166), (169, 168, 174, 175), (167, 166, 172, 173), (165, 152, 171), (170, 169, 175, 176), (168, 167, 173, 174), (166, 165, 171, 172), (279, 170, 176), (171, 152, 177), (176, 175, 181, 182), (174, 173, 179, 180), (172, 171, 177, 178), (279, 176, 182), (175, 174, 180, 181), (173, 172, 178, 179), (182, 181, 187, 188), (180, 179, 185, 186), (178, 177, 183, 184), (279, 182, 188), (181, 180, 186, 187), (179, 178, 184, 185), (177, 152, 183), (186, 185, 191, 192), (184, 183, 189, 190), (279, 188, 194), (187, 186, 192, 193), (185, 184, 190, 191), (183, 152, 189), (188, 187, 193, 194), (279, 194, 200), (193, 192, 198, 199), (191, 190, 196, 197), (189, 152, 195), (194, 193, 199, 200), (192, 191, 197, 198), (190, 189, 195, 196), (279, 200, 206), (199, 198, 204, 205), (197, 196, 202, 203), (195, 152, 201), (200, 199, 205, 206), (198, 197, 203, 204), (196, 195, 201, 202), (203, 202, 208, 209), (201, 152, 207), (206, 205, 211, 212), (204, 203, 209, 210), (202, 201, 207, 208), (279, 206, 212), (205, 204, 210, 211), (212, 211, 217, 218), (210, 209, 215, 216), (208, 207, 213, 214), (279, 212, 218), (211, 210, 216, 217), (209, 208, 214, 215), (207, 152, 213), (218, 217, 223, 224), (216, 215, 221, 222), (214, 213, 219, 220), (279, 218, 224), (217, 216, 222, 223), (215, 214, 220, 221), (213, 152, 219), (220, 219, 225, 226), (279, 224, 230), (223, 222, 228, 229), (221, 220, 226, 227), (219, 152, 225), (224, 223, 229, 230), (222, 221, 227, 228), (279, 230, 236), (229, 228, 234, 235), (227, 226, 232, 233), (225, 152, 231), (230, 229, 235, 236), (228, 227, 233, 234), (226, 225, 231, 232), (235, 234, 240, 241), (233, 232, 238, 239), (231, 152, 237), (236, 235, 241, 242), (234, 233, 239, 240), (232, 231, 237, 238), (279, 236, 242), (237, 152, 243), (242, 241, 247, 248), (240, 239, 245, 246), (238, 237, 243, 244), (279, 242, 248), (241, 240, 246, 247), (239, 238, 244, 245), (248, 247, 253, 254), (246, 245, 251, 252), (244, 243, 249, 250), (279, 248, 254), (247, 246, 252, 253), (245, 244, 250, 251), (243, 152, 249), (252, 251, 257, 258), (250, 249, 255, 256), (279, 254, 260), (253, 252, 258, 259), (251, 250, 256, 257), (249, 152, 255), (254, 253, 259, 260), (279, 260, 266), (259, 258, 264, 265), (257, 256, 262, 263), (255, 152, 261), (260, 259, 265, 266), (258, 257, 263, 264), (256, 255, 261, 262), (279, 266, 272), (265, 264, 270, 271), (263, 262, 268, 269), (261, 152, 267), (266, 265, 271, 272), (264, 263, 269, 270), (262, 261, 267, 268), (269, 268, 274, 275), (267, 152, 273), (272, 271, 277, 278), (270, 269, 275, 276), (268, 267, 273, 274), (279, 272, 278), (271, 270, 276, 277), (278, 277, 144, 145), (276, 275, 142, 143), (274, 273, 140, 141), (279, 278, 145), (277, 276, 143, 144), (275, 274, 141, 142), (273, 152, 140), (281, 280, 286, 287), (419, 285, 291), (284, 283, 289, 290), (282, 281, 287, 288), (280, 292, 286), (285, 284, 290, 291), (283, 282, 288, 289), (291, 290, 297, 298), (289, 288, 295, 296), (287, 286, 293, 294), (419, 291, 298), (290, 289, 296, 297), (288, 287, 294, 295), (286, 292, 293), (294, 293, 299, 300), (419, 298, 304), (297, 296, 302, 303), (295, 294, 300, 301), (293, 292, 299), (298, 297, 303, 304), (296, 295, 301, 302), (419, 304, 310), (303, 302, 308, 309), (301, 300, 306, 307), (299, 292, 305), (304, 303, 309, 310), (302, 301, 307, 308), (300, 299, 305, 306), (309, 308, 314, 315), (307, 306, 312, 313), (305, 292, 311), (310, 309, 315, 316), (308, 307, 313, 314), (306, 305, 311, 312), (419, 310, 316), (311, 292, 317), (316, 315, 321, 322), (314, 313, 319, 320), (312, 311, 317, 318), (419, 316, 322), (315, 314, 320, 321), (313, 312, 318, 319), (322, 321, 327, 328), (320, 319, 325, 326), (318, 317, 323, 324), (419, 322, 328), (321, 320, 326, 327), (319, 318, 324, 325), (317, 292, 323), (326, 325, 331, 332), (324, 323, 329, 330), (419, 328, 334), (327, 326, 332, 333), (325, 324, 330, 331), (323, 292, 329), (328, 327, 333, 334), (419, 334, 340), (333, 332, 338, 339), (331, 330, 336, 337), (329, 292, 335), (334, 333, 339, 340), (332, 331, 337, 338), (330, 329, 335, 336), (419, 340, 346), (339, 338, 344, 345), (337, 336, 342, 343), (335, 292, 341), (340, 339, 345, 346), (338, 337, 343, 344), (336, 335, 341, 342), (343, 342, 348, 349), (341, 292, 347), (346, 345, 351, 352), (344, 343, 349, 350), (342, 341, 347, 348), (419, 346, 352), (345, 344, 350, 351), (352, 351, 357, 358), (350, 349, 355, 356), (348, 347, 353, 354), (419, 352, 358), (351, 350, 356, 357), (349, 348, 354, 355), (347, 292, 353), (358, 357, 363, 364), (356, 355, 361, 362), (354, 353, 359, 360), (419, 358, 364), (357, 356, 362, 363), (355, 354, 360, 361), (353, 292, 359), (360, 359, 365, 366), (419, 364, 370), (363, 362, 368, 369), (361, 360, 366, 367), (359, 292, 365), (364, 363, 369, 370), (362, 361, 367, 368), (419, 370, 376), (369, 368, 374, 375), (367, 366, 372, 373), (365, 292, 371), (370, 369, 375, 376), (368, 367, 373, 374), (366, 365, 371, 372), (375, 374, 380, 381), (373, 372, 378, 379), (371, 292, 377), (376, 375, 381, 382), (374, 373, 379, 380), (372, 371, 377, 378), (419, 376, 382), (377, 292, 383), (382, 381, 387, 388), (380, 379, 385, 386), (378, 377, 383, 384), (419, 382, 388), (381, 380, 386, 387), (379, 378, 384, 385), (388, 387, 393, 394), (386, 385, 391, 392), (384, 383, 389, 390), (419, 388, 394), (387, 386, 392, 393), (385, 384, 390, 391), (383, 292, 389), (392, 391, 397, 398), (390, 389, 395, 396), (419, 394, 400), (393, 392, 398, 399), (391, 390, 396, 397), (389, 292, 395), (394, 393, 399, 400), (419, 400, 406), (399, 398, 404, 405), (397, 396, 402, 403), (395, 292, 401), (400, 399, 405, 406), (398, 397, 403, 404), (396, 395, 401, 402), (419, 406, 412), (405, 404, 410, 411), (403, 402, 408, 409), (401, 292, 407), (406, 405, 411, 412), (404, 403, 409, 410), (402, 401, 407, 408), (409, 408, 414, 415), (407, 292, 413), (412, 411, 417, 418), (410, 409, 415, 416), (408, 407, 413, 414), (419, 412, 418), (411, 410, 416, 417), (418, 417, 284, 285), (416, 415, 282, 283), (414, 413, 280, 281), (419, 418, 285), (417, 416, 283, 284), (415, 414, 281, 282), (413, 292, 280), (421, 420, 426, 427), (559, 425, 431), (424, 423, 429, 430), (422, 421, 427, 428), (420, 432, 426), (425, 424, 430, 431), (423, 422, 428, 429), (431, 430, 437, 438), (429, 428, 435, 436), (427, 426, 433, 434), (559, 431, 438), (430, 429, 436, 437), (428, 427, 434, 435), (426, 432, 433), (434, 433, 439, 440), (559, 438, 444), (437, 436, 442, 443), (435, 434, 440, 441), (433, 432, 439), (438, 437, 443, 444), (436, 435, 441, 442), (559, 444, 450), (443, 442, 448, 449), (441, 440, 446, 447), (439, 432, 445), (444, 443, 449, 450), (442, 441, 447, 448), (440, 439, 445, 446), (449, 448, 454, 455), (447, 446, 452, 453), (445, 432, 451), (450, 449, 455, 456), (448, 447, 453, 454), (446, 445, 451, 452), (559, 450, 456), (451, 432, 457), (456, 455, 461, 462), (454, 453, 459, 460), (452, 451, 457, 458), (559, 456, 462), (455, 454, 460, 461), (453, 452, 458, 459), (462, 461, 467, 468), (460, 459, 465, 466), (458, 457, 463, 464), (559, 462, 468), (461, 460, 466, 467), (459, 458, 464, 465), (457, 432, 463), (466, 465, 471, 472), (464, 463, 469, 470), (559, 468, 474), (467, 466, 472, 473), (465, 464, 470, 471), (463, 432, 469), (468, 467, 473, 474), (559, 474, 480), (473, 472, 478, 479), (471, 470, 476, 477), (469, 432, 475), (474, 473, 479, 480), (472, 471, 477, 478), (470, 469, 475, 476), (559, 480, 486), (479, 478, 484, 485), (477, 476, 482, 483), (475, 432, 481), (480, 479, 485, 486), (478, 477, 483, 484), (476, 475, 481, 482), (483, 482, 488, 489), (481, 432, 487), (486, 485, 491, 492), (484, 483, 489, 490), (482, 481, 487, 488), (559, 486, 492), (485, 484, 490, 491), (492, 491, 497, 498), (490, 489, 495, 496), (488, 487, 493, 494), (559, 492, 498), (491, 490, 496, 497), (489, 488, 494, 495), (487, 432, 493), (498, 497, 503, 504), (496, 495, 501, 502), (494, 493, 499, 500), (559, 498, 504), (497, 496, 502, 503), (495, 494, 500, 501), (493, 432, 499), (500, 499, 505, 506), (559, 504, 510), (503, 502, 508, 509), (501, 500, 506, 507), (499, 432, 505), (504, 503, 509, 510), (502, 501, 507, 508), (559, 510, 516), (509, 508, 514, 515), (507, 506, 512, 513), (505, 432, 511), (510, 509, 515, 516), (508, 507, 513, 514), (506, 505, 511, 512), (515, 514, 520, 521), (513, 512, 518, 519), (511, 432, 517), (516, 515, 521, 522), (514, 513, 519, 520), (512, 511, 517, 518), (559, 516, 522), (517, 432, 523), (522, 521, 527, 528), (520, 519, 525, 526), (518, 517, 523, 524), (559, 522, 528), (521, 520, 526, 527), (519, 518, 524, 525), (528, 527, 533, 534), (526, 525, 531, 532), (524, 523, 529, 530), (559, 528, 534), (527, 526, 532, 533), (525, 524, 530, 531), (523, 432, 529), (532, 531, 537, 538), (530, 529, 535, 536), (559, 534, 540), (533, 532, 538, 539), (531, 530, 536, 537), (529, 432, 535), (534, 533, 539, 540), (559, 540, 546), (539, 538, 544, 545), (537, 536, 542, 543), (535, 432, 541), (540, 539, 545, 546), (538, 537, 543, 544), (536, 535, 541, 542), (559, 546, 552), (545, 544, 550, 551), (543, 542, 548, 549), (541, 432, 547), (546, 545, 551, 552), (544, 543, 549, 550), (542, 541, 547, 548), (549, 548, 554, 555), (547, 432, 553), (552, 551, 557, 558), (550, 549, 555, 556), (548, 547, 553, 554), (559, 552, 558), (551, 550, 556, 557), (558, 557, 424, 425), (556, 555, 422, 423), (554, 553, 420, 421), (559, 558, 425), (557, 556, 423, 424), (555, 554, 421, 422), (553, 432, 420), (561, 560, 566, 567), (699, 565, 571), (564, 563, 569, 570), (562, 561, 567, 568), (560, 572, 566), (565, 564, 570, 571), (563, 562, 568, 569), (571, 570, 577, 578), (569, 568, 575, 576), (567, 566, 573, 574), (699, 571, 578), (570, 569, 576, 577), (568, 567, 574, 575), (566, 572, 573), (574, 573, 579, 580), (699, 578, 584), (577, 576, 582, 583), (575, 574, 580, 581), (573, 572, 579), (578, 577, 583, 584), (576, 575, 581, 582), (699, 584, 590), (583, 582, 588, 589), (581, 580, 586, 587), (579, 572, 585), (584, 583, 589, 590), (582, 581, 587, 588), (580, 579, 585, 586), (589, 588, 594, 595), (587, 586, 592, 593), (585, 572, 591), (590, 589, 595, 596), (588, 587, 593, 594), (586, 585, 591, 592), (699, 590, 596), (591, 572, 597), (596, 595, 601, 602), (594, 593, 599, 600), (592, 591, 597, 598), (699, 596, 602), (595, 594, 600, 601), (593, 592, 598, 599), (602, 601, 607, 608), (600, 599, 605, 606), (598, 597, 603, 604), (699, 602, 608), (601, 600, 606, 607), (599, 598, 604, 605), (597, 572, 603), (606, 605, 611, 612), (604, 603, 609, 610), (699, 608, 614), (607, 606, 612, 613), (605, 604, 610, 611), (603, 572, 609), (608, 607, 613, 614), (699, 614, 620), (613, 612, 618, 619), (611, 610, 616, 617), (609, 572, 615), (614, 613, 619, 620), (612, 611, 617, 618), (610, 609, 615, 616), (699, 620, 626), (619, 618, 624, 625), (617, 616, 622, 623), (615, 572, 621), (620, 619, 625, 626), (618, 617, 623, 624), (616, 615, 621, 622), (623, 622, 628, 629), (621, 572, 627), (626, 625, 631, 632), (624, 623, 629, 630), (622, 621, 627, 628), (699, 626, 632), (625, 624, 630, 631), (632, 631, 637, 638), (630, 629, 635, 636), (628, 627, 633, 634), (699, 632, 638), (631, 630, 636, 637), (629, 628, 634, 635), (627, 572, 633), (638, 637, 643, 644), (636, 635, 641, 642), (634, 633, 639, 640), (699, 638, 644), (637, 636, 642, 643), (635, 634, 640, 641), (633, 572, 639), (640, 639, 645, 646), (699, 644, 650), (643, 642, 648, 649), (641, 640, 646, 647), (639, 572, 645), (644, 643, 649, 650), (642, 641, 647, 648), (699, 650, 656), (649, 648, 654, 655), (647, 646, 652, 653), (645, 572, 651), (650, 649, 655, 656), (648, 647, 653, 654), (646, 645, 651, 652), (655, 654, 660, 661), (653, 652, 658, 659), (651, 572, 657), (656, 655, 661, 662), (654, 653, 659, 660), (652, 651, 657, 658), (699, 656, 662), (657, 572, 663), (662, 661, 667, 668), (660, 659, 665, 666), (658, 657, 663, 664), (699, 662, 668), (661, 660, 666, 667), (659, 658, 664, 665), (668, 667, 673, 674), (666, 665, 671, 672), (664, 663, 669, 670), (699, 668, 674), (667, 666, 672, 673), (665, 664, 670, 671), (663, 572, 669), (672, 671, 677, 678), (670, 669, 675, 676), (699, 674, 680), (673, 672, 678, 679), (671, 670, 676, 677), (669, 572, 675), (674, 673, 679, 680), (699, 680, 686), (679, 678, 684, 685), (677, 676, 682, 683), (675, 572, 681), (680, 679, 685, 686), (678, 677, 683, 684), (676, 675, 681, 682), (699, 686, 692), (685, 684, 690, 691), (683, 682, 688, 689), (681, 572, 687), (686, 685, 691, 692), (684, 683, 689, 690), (682, 681, 687, 688), (689, 688, 694, 695), (687, 572, 693), (692, 691, 697, 698), (690, 689, 695, 696), (688, 687, 693, 694), (699, 692, 698), (691, 690, 696, 697), (698, 697, 564, 565), (696, 695, 562, 563), (694, 693, 560, 561), (699, 698, 565), (697, 696, 563, 564), (695, 694, 561, 562), (693, 572, 560), (701, 700, 706, 707), (839, 705, 711), (704, 703, 709, 710), (702, 701, 707, 708), (700, 712, 706), (705, 704, 710, 711), (703, 702, 708, 709), (711, 710, 717, 718), (709, 708, 715, 716), (707, 706, 713, 714), (839, 711, 718), (710, 709, 716, 717), (708, 707, 714, 715), (706, 712, 713), (714, 713, 719, 720), (839, 718, 724), (717, 716, 722, 723), (715, 714, 720, 721), (713, 712, 719), (718, 717, 723, 724), (716, 715, 721, 722), (839, 724, 730), (723, 722, 728, 729), (721, 720, 726, 727), (719, 712, 725), (724, 723, 729, 730), (722, 721, 727, 728), (720, 719, 725, 726), (729, 728, 734, 735), (727, 726, 732, 733), (725, 712, 731), (730, 729, 735, 736), (728, 727, 733, 734), (726, 725, 731, 732), (839, 730, 736), (731, 712, 737), (736, 735, 741, 742), (734, 733, 739, 740), (732, 731, 737, 738), (839, 736, 742), (735, 734, 740, 741), (733, 732, 738, 739), (742, 741, 747, 748), (740, 739, 745, 746), (738, 737, 743, 744), (839, 742, 748), (741, 740, 746, 747), (739, 738, 744, 745), (737, 712, 743), (746, 745, 751, 752), (744, 743, 749, 750), (839, 748, 754), (747, 746, 752, 753), (745, 744, 750, 751), (743, 712, 749), (748, 747, 753, 754), (839, 754, 760), (753, 752, 758, 759), (751, 750, 756, 757), (749, 712, 755), (754, 753, 759, 760), (752, 751, 757, 758), (750, 749, 755, 756), (839, 760, 766), (759, 758, 764, 765), (757, 756, 762, 763), (755, 712, 761), (760, 759, 765, 766), (758, 757, 763, 764), (756, 755, 761, 762), (763, 762, 768, 769), (761, 712, 767), (766, 765, 771, 772), (764, 763, 769, 770), (762, 761, 767, 768), (839, 766, 772), (765, 764, 770, 771), (772, 771, 777, 778), (770, 769, 775, 776), (768, 767, 773, 774), (839, 772, 778), (771, 770, 776, 777), (769, 768, 774, 775), (767, 712, 773), (778, 777, 783, 784), (776, 775, 781, 782), (774, 773, 779, 780), (839, 778, 784), (777, 776, 782, 783), (775, 774, 780, 781), (773, 712, 779), (780, 779, 785, 786), (839, 784, 790), (783, 782, 788, 789), (781, 780, 786, 787), (779, 712, 785), (784, 783, 789, 790), (782, 781, 787, 788), (839, 790, 796), (789, 788, 794, 795), (787, 786, 792, 793), (785, 712, 791), (790, 789, 795, 796), (788, 787, 793, 794), (786, 785, 791, 792), (795, 794, 800, 801), (793, 792, 798, 799), (791, 712, 797), (796, 795, 801, 802), (794, 793, 799, 800), (792, 791, 797, 798), (839, 796, 802), (797, 712, 803), (802, 801, 807, 808), (800, 799, 805, 806), (798, 797, 803, 804), (839, 802, 808), (801, 800, 806, 807), (799, 798, 804, 805), (808, 807, 813, 814), (806, 805, 811, 812), (804, 803, 809, 810), (839, 808, 814), (807, 806, 812, 813), (805, 804, 810, 811), (803, 712, 809), (812, 811, 817, 818), (810, 809, 815, 816), (839, 814, 820), (813, 812, 818, 819), (811, 810, 816, 817), (809, 712, 815), (814, 813, 819, 820), (839, 820, 826), (819, 818, 824, 825), (817, 816, 822, 823), (815, 712, 821), (820, 819, 825, 826), (818, 817, 823, 824), (816, 815, 821, 822), (839, 826, 832), (825, 824, 830, 831), (823, 822, 828, 829), (821, 712, 827), (826, 825, 831, 832), (824, 823, 829, 830), (822, 821, 827, 828), (829, 828, 834, 835), (827, 712, 833), (832, 831, 837, 838), (830, 829, 835, 836), (828, 827, 833, 834), (839, 832, 838), (831, 830, 836, 837), (838, 837, 704, 705), (836, 835, 702, 703), (834, 833, 700, 701), (839, 838, 705), (837, 836, 703, 704), (835, 834, 701, 702), (833, 712, 700), (841, 840, 846, 847), (979, 845, 851), (844, 843, 849, 850), (842, 841, 847, 848), (840, 852, 846), (845, 844, 850, 851), (843, 842, 848, 849), (851, 850, 857, 858), (849, 848, 855, 856), (847, 846, 853, 854), (979, 851, 858), (850, 849, 856, 857), (848, 847, 854, 855), (846, 852, 853), (854, 853, 859, 860), (979, 858, 864), (857, 856, 862, 863), (855, 854, 860, 861), (853, 852, 859), (858, 857, 863, 864), (856, 855, 861, 862), (979, 864, 870), (863, 862, 868, 869), (861, 860, 866, 867), (859, 852, 865), (864, 863, 869, 870), (862, 861, 867, 868), (860, 859, 865, 866), (869, 868, 874, 875), (867, 866, 872, 873), (865, 852, 871), (870, 869, 875, 876), (868, 867, 873, 874), (866, 865, 871, 872), (979, 870, 876), (871, 852, 877), (876, 875, 881, 882), (874, 873, 879, 880), (872, 871, 877, 878), (979, 876, 882), (875, 874, 880, 881), (873, 872, 878, 879), (882, 881, 887, 888), (880, 879, 885, 886), (878, 877, 883, 884), (979, 882, 888), (881, 880, 886, 887), (879, 878, 884, 885), (877, 852, 883), (886, 885, 891, 892), (884, 883, 889, 890), (979, 888, 894), (887, 886, 892, 893), (885, 884, 890, 891), (883, 852, 889), (888, 887, 893, 894), (979, 894, 900), (893, 892, 898, 899), (891, 890, 896, 897), (889, 852, 895), (894, 893, 899, 900), (892, 891, 897, 898), (890, 889, 895, 896), (979, 900, 906), (899, 898, 904, 905), (897, 896, 902, 903), (895, 852, 901), (900, 899, 905, 906), (898, 897, 903, 904), (896, 895, 901, 902), (903, 902, 908, 909), (901, 852, 907), (906, 905, 911, 912), (904, 903, 909, 910), (902, 901, 907, 908), (979, 906, 912), (905, 904, 910, 911), (912, 911, 917, 918), (910, 909, 915, 916), (908, 907, 913, 914), (979, 912, 918), (911, 910, 916, 917), (909, 908, 914, 915), (907, 852, 913), (918, 917, 923, 924), (916, 915, 921, 922), (914, 913, 919, 920), (979, 918, 924), (917, 916, 922, 923), (915, 914, 920, 921), (913, 852, 919), (920, 919, 925, 926), (979, 924, 930), (923, 922, 928, 929), (921, 920, 926, 927), (919, 852, 925), (924, 923, 929, 930), (922, 921, 927, 928), (979, 930, 936), (929, 928, 934, 935), (927, 926, 932, 933), (925, 852, 931), (930, 929, 935, 936), (928, 927, 933, 934), (926, 925, 931, 932), (935, 934, 940, 941), (933, 932, 938, 939), (931, 852, 937), (936, 935, 941, 942), (934, 933, 939, 940), (932, 931, 937, 938), (979, 936, 942), (937, 852, 943), (942, 941, 947, 948), (940, 939, 945, 946), (938, 937, 943, 944), (979, 942, 948), (941, 940, 946, 947), (939, 938, 944, 945), (948, 947, 953, 954), (946, 945, 951, 952), (944, 943, 949, 950), (979, 948, 954), (947, 946, 952, 953), (945, 944, 950, 951), (943, 852, 949), (952, 951, 957, 958), (950, 949, 955, 956), (979, 954, 960), (953, 952, 958, 959), (951, 950, 956, 957), (949, 852, 955), (954, 953, 959, 960), (979, 960, 966), (959, 958, 964, 965), (957, 956, 962, 963), (955, 852, 961), (960, 959, 965, 966), (958, 957, 963, 964), (956, 955, 961, 962), (979, 966, 972), (965, 964, 970, 971), (963, 962, 968, 969), (961, 852, 967), (966, 965, 971, 972), (964, 963, 969, 970), (962, 961, 967, 968), (969, 968, 974, 975), (967, 852, 973), (972, 971, 977, 978), (970, 969, 975, 976), (968, 967, 973, 974), (979, 972, 978), (971, 970, 976, 977), (978, 977, 844, 845), (976, 975, 842, 843), (974, 973, 840, 841), (979, 978, 845), (977, 976, 843, 844), (975, 974, 841, 842), (973, 852, 840), (981, 980, 986, 987), (1119, 985, 991), (984, 983, 989, 990), (982, 981, 987, 988), (980, 992, 986), (985, 984, 990, 991), (983, 982, 988, 989), (991, 990, 997, 998), (989, 988, 995, 996), (987, 986, 993, 994), (1119, 991, 998), (990, 989, 996, 997), (988, 987, 994, 995), (986, 992, 993), (994, 993, 999, 1000), (1119, 998, 1004), (997, 996, 1002, 1003), (995, 994, 1000, 1001), (993, 992, 999), (998, 997, 1003, 1004), (996, 995, 1001, 1002), (1119, 1004, 1010), (1003, 1002, 1008, 1009), (1001, 1000, 1006, 1007), (999, 992, 1005), (1004, 1003, 1009, 1010), (1002, 1001, 1007, 1008), (1000, 999, 1005, 1006), (1009, 1008, 1014, 1015), (1007, 1006, 1012, 1013), (1005, 992, 1011), (1010, 1009, 1015, 1016), (1008, 1007, 1013, 1014), (1006, 1005, 1011, 1012), (1119, 1010, 1016), (1011, 992, 1017), (1016, 1015, 1021, 1022), (1014, 1013, 1019, 1020), (1012, 1011, 1017, 1018), (1119, 1016, 1022), (1015, 1014, 1020, 1021), (1013, 1012, 1018, 1019), (1022, 1021, 1027, 1028), (1020, 1019, 1025, 1026), (1018, 1017, 1023, 1024), (1119, 1022, 1028), (1021, 1020, 1026, 1027), (1019, 1018, 1024, 1025), (1017, 992, 1023), (1026, 1025, 1031, 1032), (1024, 1023, 1029, 1030), (1119, 1028, 1034), (1027, 1026, 1032, 1033), (1025, 1024, 1030, 1031), (1023, 992, 1029), (1028, 1027, 1033, 1034), (1119, 1034, 1040), (1033, 1032, 1038, 1039), (1031, 1030, 1036, 1037), (1029, 992, 1035), (1034, 1033, 1039, 1040), (1032, 1031, 1037, 1038), (1030, 1029, 1035, 1036), (1119, 1040, 1046), (1039, 1038, 1044, 1045), (1037, 1036, 1042, 1043), (1035, 992, 1041), (1040, 1039, 1045, 1046), (1038, 1037, 1043, 1044), (1036, 1035, 1041, 1042), (1043, 1042, 1048, 1049), (1041, 992, 1047), (1046, 1045, 1051, 1052), (1044, 1043, 1049, 1050), (1042, 1041, 1047, 1048), (1119, 1046, 1052), (1045, 1044, 1050, 1051), (1052, 1051, 1057, 1058), (1050, 1049, 1055, 1056), (1048, 1047, 1053, 1054), (1119, 1052, 1058), (1051, 1050, 1056, 1057), (1049, 1048, 1054, 1055), (1047, 992, 1053), (1058, 1057, 1063, 1064), (1056, 1055, 1061, 1062), (1054, 1053, 1059, 1060), (1119, 1058, 1064), (1057, 1056, 1062, 1063), (1055, 1054, 1060, 1061), (1053, 992, 1059), (1060, 1059, 1065, 1066), (1119, 1064, 1070), (1063, 1062, 1068, 1069), (1061, 1060, 1066, 1067), (1059, 992, 1065), (1064, 1063, 1069, 1070), (1062, 1061, 1067, 1068), (1119, 1070, 1076), (1069, 1068, 1074, 1075), (1067, 1066, 1072, 1073), (1065, 992, 1071), (1070, 1069, 1075, 1076), (1068, 1067, 1073, 1074), (1066, 1065, 1071, 1072), (1075, 1074, 1080, 1081), (1073, 1072, 1078, 1079), (1071, 992, 1077), (1076, 1075, 1081, 1082), (1074, 1073, 1079, 1080), (1072, 1071, 1077, 1078), (1119, 1076, 1082), (1077, 992, 1083), (1082, 1081, 1087, 1088), (1080, 1079, 1085, 1086), (1078, 1077, 1083, 1084), (1119, 1082, 1088), (1081, 1080, 1086, 1087), (1079, 1078, 1084, 1085), (1088, 1087, 1093, 1094), (1086, 1085, 1091, 1092), (1084, 1083, 1089, 1090), (1119, 1088, 1094), (1087, 1086, 1092, 1093), (1085, 1084, 1090, 1091), (1083, 992, 1089), (1092, 1091, 1097, 1098), (1090, 1089, 1095, 1096), (1119, 1094, 1100), (1093, 1092, 1098, 1099), (1091, 1090, 1096, 1097), (1089, 992, 1095), (1094, 1093, 1099, 1100), (1119, 1100, 1106), (1099, 1098, 1104, 1105), (1097, 1096, 1102, 1103), (1095, 992, 1101), (1100, 1099, 1105, 1106), (1098, 1097, 1103, 1104), (1096, 1095, 1101, 1102), (1119, 1106, 1112), (1105, 1104, 1110, 1111), (1103, 1102, 1108, 1109), (1101, 992, 1107), (1106, 1105, 1111, 1112), (1104, 1103, 1109, 1110), (1102, 1101, 1107, 1108), (1109, 1108, 1114, 1115), (1107, 992, 1113), (1112, 1111, 1117, 1118), (1110, 1109, 1115, 1116), (1108, 1107, 1113, 1114), (1119, 1112, 1118), (1111, 1110, 1116, 1117), (1118, 1117, 984, 985), (1116, 1115, 982, 983), (1114, 1113, 980, 981), (1119, 1118, 985), (1117, 1116, 983, 984), (1115, 1114, 981, 982), (1113, 992, 980)])
me_cube_003.use_remesh_preserve_volume = False
me_cube_003.use_remesh_preserve_attributes = False
me_cube_003.use_mirror_vertex_groups = False
me_cube_003.update()
me_cube_002 = bpy.data.meshes.new('Cube.002')
me_cube_002.from_pydata([(0.2087, 6.415, 5.457), (0.1486, 6.581, 4.968), (-0.6542, 6.549, 5.469), (-0.9307, 6.686, 4.98), (0.1607, 6.032, 5.737), (0.103, 6.199, 5.248), (-0.6812, 6.164, 5.749), (-0.9813, 6.355, 5.26), (0.1448, 5.586, 6.021), (0.04855, 5.837, 5.567), (-0.611, 5.686, 6.047), (-1.004, 5.97, 5.592), (0.1436, 5.074, 6.221), (0.02056, 5.424, 5.82), (-0.5257, 5.151, 6.257), (-0.9687, 5.527, 5.856), (0.1211, 4.435, 6.291), (0.0873, 4.773, 5.983), (-0.3307, 4.452, 6.359), (-0.5296, 4.817, 6.051), (0.1269, 3.965, 6.315), (0.08468, 4.349, 6.07), (-0.3246, 3.961, 6.385), (-0.367, 4.344, 6.14), (0.03455, 3.286, 6.209), (0.09118, 3.918, 6.082), (-0.3556, 3.378, 6.305), (-0.3597, 3.891, 6.151), (-0.06819, 2.584, 6.015), (0.01355, 3.308, 5.979), (-0.4342, 2.698, 6.064), (-0.3855, 3.358, 6.065), (-0.01713, 2.195, 5.81), (-0.03853, 2.747, 5.81), (-0.461, 2.133, 5.867), (-0.4739, 2.702, 5.871), (0.05462, 1.873, 5.542), (-0.02646, 2.324, 5.598), (-0.2667, 1.987, 5.671), (-0.4693, 2.242, 5.642), (0.2707, 1.867, 5.28), (0.06048, 2.075, 5.353), (-0.003956, 1.77, 5.619), (-0.2448, 2.055, 5.578), (-0.2689, 11.84, 0.1094), (0.4453, 11.74, 0.0002394), (0.3383, 11.78, -0.4573), (-0.4655, 11.89, -0.3288), (-0.9103, 6.874, 4.711), (-0.8834, 7.203, 4.357), (-0.8565, 7.569, 4.003), (-0.8296, 7.938, 3.649), (-0.8027, 8.3, 3.295), (-0.7758, 8.629, 2.941), (-0.749, 8.957, 2.587), (-0.7221, 9.286, 2.233), (-0.6952, 9.614, 1.88), (-0.6683, 9.943, 1.526), (-0.6331, 10.28, 1.195), (-0.5257, 10.85, 0.8717), (0.4387, 10.82, 0.7328), (0.4474, 10.13, 1.178), (0.411, 9.787, 1.513), (0.3841, 9.459, 1.867), (0.3572, 9.13, 2.221), (0.3304, 8.802, 2.575), (0.3035, 8.473, 2.929), (0.2766, 8.145, 3.283), (0.2497, 7.816, 3.637), (0.2228, 7.488, 3.991), (0.196, 7.159, 4.345), (0.1691, 6.831, 4.699), (0.2271, 6.665, 5.188), (0.2384, 6.995, 4.834), (0.2653, 7.324, 4.48), (0.2922, 7.652, 4.126), (0.3191, 7.981, 3.772), (0.3459, 8.309, 3.418), (0.3728, 8.638, 3.064), (0.3997, 8.966, 2.71), (0.4266, 9.295, 2.356), (0.4535, 9.623, 2.002), (0.4803, 9.952, 1.648), (0.5292, 10.36, 1.318), (-0.3886, 10.53, 1.345), (-0.4587, 10.09, 1.66), (-0.4856, 9.766, 2.014), (-0.5125, 9.438, 2.368), (-0.5394, 9.109, 2.722), (-0.5662, 8.781, 3.076), (-0.5931, 8.452, 3.43), (-0.62, 8.124, 3.784), (-0.6469, 7.79, 4.138), (-0.6738, 7.444, 4.492), (-0.7006, 7.115, 4.846), (-0.6702, 6.805, 5.2), (-1.506, 6.573, 4.86), (-1.52, 6.682, 4.371), (-1.563, 6.4, 4.651), (-1.549, 6.381, 5.14), (-1.549, 6.373, 5.155), (-1.563, 6.394, 4.666), (-1.6, 6.164, 5.001), (-1.58, 5.925, 5.455), (-1.583, 5.884, 5.481), (-1.603, 6.124, 5.027), (-1.629, 5.689, 5.291), (-1.598, 5.354, 5.692), (-1.164, 10.82, 0.2578), (-1.148, 10.68, 0.7069), (-1.077, 11.15, 0.3151), (-1.173, 11.24, -0.2261), (-1.52, 6.682, 4.371), (-1.506, 6.573, 4.86), (-1.486, 6.729, 4.591), (-1.5, 6.887, 4.102), (-1.5, 6.887, 4.102), (-1.486, 6.729, 4.591), (-1.459, 7.057, 4.237), (-1.473, 7.216, 3.748), (-1.473, 7.216, 3.748), (-1.459, 7.057, 4.237), (-1.432, 7.424, 3.883), (-1.446, 7.69, 3.394), (-1.446, 7.69, 3.394), (-1.432, 7.424, 3.883), (-1.405, 7.889, 3.529), (-1.419, 8.177, 3.04), (-1.419, 8.177, 3.04), (-1.405, 7.889, 3.529), (-1.378, 8.348, 3.175), (-1.392, 8.507, 2.686), (-1.392, 8.507, 2.686), (-1.378, 8.348, 3.175), (-1.351, 8.677, 2.821), (-1.365, 8.835, 2.332), (-1.365, 8.835, 2.332), (-1.351, 8.677, 2.821), (-1.325, 9.005, 2.467), (-1.338, 9.164, 1.978), (-1.338, 9.164, 1.978), (-1.325, 9.005, 2.467), (-1.298, 9.334, 2.113), (-1.312, 9.492, 1.624), (-1.312, 9.492, 1.624), (-1.298, 9.334, 2.113), (-1.271, 9.662, 1.759), (-1.285, 9.821, 1.27), (-1.285, 9.821, 1.27), (-1.271, 9.662, 1.759), (-1.244, 9.991, 1.405), (-1.258, 10.15, 0.9164), (-1.258, 10.15, 0.9164), (-1.244, 9.991, 1.405), (-1.217, 10.32, 1.051), (-1.223, 10.48, 0.5631), (-1.223, 10.48, 0.5631), (-1.217, 10.32, 1.051), (-1.148, 10.68, 0.7069), (-1.164, 10.82, 0.2578), (-0.2214, 12.19, -0.1602), (0.4442, 12.09, -0.2833), (0.3362, 12.06, -0.6349), (-0.4232, 12.17, -0.4934), (-2.733, 5.417, 4.514), (-2.556, 5.583, 4.055), (-3.281, 4.978, 3.995), (-3.203, 4.986, 3.422), (-2.716, 5.051, 4.819), (-2.538, 5.219, 4.36), (-3.251, 4.623, 4.312), (-3.216, 4.657, 3.709), (-2.649, 4.656, 5.164), (-2.56, 4.858, 4.685), (-3.127, 4.255, 4.726), (-3.217, 4.297, 4.069), (-2.483, 4.232, 5.473), (-2.497, 4.485, 4.989), (-2.909, 3.867, 5.099), (-3.11, 3.939, 4.426), (-2.175, 3.718, 5.709), (-2.193, 4.004, 5.351), (-2.47, 3.438, 5.5), (-2.593, 3.641, 5.041), (-1.92, 3.36, 5.874), (-2.008, 3.665, 5.545), (-2.204, 3.062, 5.674), (-2.292, 3.367, 5.345), (-1.611, 3.023, 5.982), (-1.768, 3.338, 5.69), (-1.881, 2.709, 5.788), (-2.038, 3.024, 5.497), (-1.256, 2.719, 6.03), (-1.478, 3.033, 5.782), (-1.51, 2.389, 5.84), (-1.732, 2.703, 5.592), (-0.8817, 2.428, 6.009), (-1.149, 2.758, 5.819), (-1.103, 2.113, 5.826), (-1.384, 2.415, 5.629), (-0.5423, 2.073, 5.891), (-0.8217, 2.457, 5.784), (-0.6724, 1.888, 5.748), (-1.005, 2.167, 5.607), (-0.1452, 1.868, 5.757), (-0.5149, 2.126, 5.676), (-0.2313, 1.72, 5.608), (-0.6058, 1.969, 5.525), (-2.743, 10.1, -1.512), (-2.232, 10.49, -1.161), (-2.026, 10.52, -1.583), (-2.6, 10.08, -1.972), (-3.132, 5.185, 3.17), (-3.084, 5.508, 2.814), (-3.056, 5.86, 2.446), (-3.031, 6.214, 2.077), (-3.002, 6.564, 1.71), (-2.954, 6.887, 1.354), (-2.906, 7.21, 0.9972), (-2.857, 7.534, 0.6408), (-2.809, 7.857, 0.2843), (-2.761, 8.18, -0.07214), (-2.728, 8.513, -0.4092), (-2.793, 9.066, -0.7702), (-2.17, 9.668, -0.3225), (-2.051, 9.076, 0.2345), (-2.084, 8.739, 0.5758), (-2.133, 8.416, 0.9322), (-2.181, 8.092, 1.289), (-2.229, 7.769, 1.645), (-2.277, 7.446, 2.002), (-2.326, 7.122, 2.358), (-2.374, 6.799, 2.714), (-2.422, 6.476, 3.071), (-2.471, 6.152, 3.427), (-2.519, 5.829, 3.784), (-2.698, 5.662, 4.242), (-2.659, 5.977, 3.876), (-2.611, 6.3, 3.52), (-2.563, 6.624, 3.163), (-2.514, 6.947, 2.807), (-2.466, 7.27, 2.45), (-2.418, 7.594, 2.094), (-2.369, 7.917, 1.737), (-2.321, 8.24, 1.381), (-2.273, 8.564, 1.024), (-2.224, 8.887, 0.6679), (-2.222, 9.277, 0.3196), (-2.83, 8.83, -0.2307), (-2.818, 8.406, 0.1032), (-2.866, 8.083, 0.4596), (-2.915, 7.76, 0.8161), (-2.963, 7.436, 1.173), (-3.011, 7.113, 1.529), (-3.06, 6.79, 1.885), (-3.108, 6.466, 2.242), (-3.154, 6.139, 2.6), (-3.192, 5.802, 2.962), (-3.24, 5.479, 3.318), (-3.268, 5.205, 3.702), (-3.373, 4.558, 3.039), (-3.139, 4.71, 2.624), (-3.176, 4.424, 2.9), (-3.462, 4.341, 3.289), (-3.467, 4.332, 3.302), (-3.182, 4.416, 2.913), (-3.279, 4.165, 3.219), (-3.416, 3.923, 3.652), (-3.411, 3.887, 3.683), (-3.275, 4.129, 3.25), (-3.206, 3.738, 3.57), (-3.249, 3.439, 3.998), (-2.734, 8.736, -1.591), (-2.929, 8.573, -1.197), (-2.912, 9.037, -1.599), (-2.677, 9.129, -2.096), (-3.139, 4.71, 2.624), (-3.373, 4.558, 3.039), (-3.284, 4.732, 2.797), (-3.077, 4.922, 2.366), (-3.077, 4.922, 2.366), (-3.284, 4.732, 2.797), (-3.235, 5.056, 2.441), (-3.028, 5.245, 2.01), (-3.028, 5.245, 2.01), (-3.235, 5.056, 2.441), (-3.209, 5.408, 2.072), (-3.063, 5.679, 1.609), (-3.063, 5.679, 1.609), (-3.209, 5.408, 2.072), (-3.238, 5.836, 1.674), (-3.105, 6.124, 1.204), (-3.105, 6.124, 1.204), (-3.238, 5.836, 1.674), (-3.264, 6.259, 1.278), (-3.057, 6.448, 0.8471), (-3.057, 6.448, 0.8471), (-3.264, 6.259, 1.278), (-3.216, 6.582, 0.9215), (-3.009, 6.771, 0.4907), (-3.009, 6.771, 0.4907), (-3.216, 6.582, 0.9215), (-3.167, 6.906, 0.565), (-2.96, 7.095, 0.1342), (-2.96, 7.095, 0.1342), (-3.167, 6.906, 0.565), (-3.119, 7.229, 0.2085), (-2.912, 7.418, -0.2222), (-2.912, 7.418, -0.2222), (-3.119, 7.229, 0.2085), (-3.071, 7.552, -0.1479), (-2.864, 7.741, -0.5787), (-2.864, 7.741, -0.5787), (-3.071, 7.552, -0.1479), (-3.022, 7.876, -0.5044), (-2.815, 8.065, -0.9351), (-2.815, 8.065, -0.9351), (-3.022, 7.876, -0.5044), (-2.974, 8.199, -0.8608), (-2.765, 8.396, -1.288), (-2.765, 8.396, -1.288), (-2.974, 8.199, -0.8608), (-2.929, 8.573, -1.197), (-2.734, 8.736, -1.591), (-2.747, 10.44, -1.798), (-2.257, 10.8, -1.486), (-2.077, 10.76, -1.807), (-2.634, 10.35, -2.16), (3.651, 1.198, 6.963), (4.008, 1.321, 6.606), (3.884, 1.979, 7.276), (4.243, 2.315, 6.972), (3.198, 1.273, 7.09), (3.555, 1.395, 6.733), (3.426, 2.036, 7.395), (3.838, 2.381, 7.118), (2.682, 1.333, 7.19), (3.106, 1.463, 6.904), (2.864, 2.019, 7.47), (3.358, 2.422, 7.283), (2.138, 1.413, 7.185), (2.633, 1.534, 6.989), (2.283, 2.02, 7.442), (2.845, 2.437, 7.349), (1.535, 1.573, 7.027), (1.97, 1.591, 6.884), (1.584, 1.981, 7.226), (2.066, 2.149, 7.141), (1.1, 1.674, 6.88), (1.552, 1.676, 6.811), (1.097, 2.026, 7.06), (1.579, 2.087, 7.004), (0.6907, 1.764, 6.655), (1.157, 1.77, 6.668), (0.5852, 1.96, 6.789), (1.103, 2.068, 6.825), (0.2864, 1.777, 6.345), (0.7581, 1.798, 6.441), (0.1735, 1.999, 6.471), (0.6143, 1.96, 6.553), (-0.04427, 1.822, 5.983), (0.38, 1.784, 6.143), (-0.1565, 2.081, 6.1), (0.2176, 1.945, 6.238), (-0.2473, 1.984, 5.6), (0.05561, 1.77, 5.792), (-0.4227, 2.149, 5.677), (-0.04446, 2.082, 5.902), (-0.341, 2.21, 5.197), (-0.09623, 1.969, 5.448), (-0.4347, 2.556, 5.294), (-0.2239, 2.249, 5.53), (8.389, 2.103, 1.115), (7.982, 1.566, 0.8334), (7.953, 1.844, 0.4537), (8.405, 2.448, 0.7788), (4.521, 2.309, 6.794), (4.958, 2.282, 6.589), (5.565, 2.201, 6.394), (5.983, 2.159, 5.838), (6.211, 2.186, 5.385), (6.408, 2.223, 4.945), (6.606, 2.26, 4.505), (6.803, 2.297, 4.066), (7.001, 2.334, 3.626), (7.199, 2.37, 3.186), (7.407, 2.388, 2.76), (7.793, 2.274, 2.231), (7.343, 1.515, 1.817), (6.831, 1.51, 2.461), (6.621, 1.493, 2.893), (6.423, 1.456, 3.333), (6.225, 1.42, 3.773), (6.028, 1.383, 4.212), (5.83, 1.346, 4.652), (5.633, 1.309, 5.092), (5.435, 1.272, 5.532), (5.221, 1.22, 5.661), (4.777, 1.274, 6.244), (4.34, 1.301, 6.45), (3.985, 1.179, 6.808), (4.425, 1.166, 6.608), (4.86, 1.14, 6.396), (5.243, 1.097, 5.674), (5.584, 1.108, 5.566), (5.781, 1.145, 5.127), (5.979, 1.182, 4.687), (6.176, 1.219, 4.247), (6.374, 1.256, 3.807), (6.572, 1.293, 3.367), (6.769, 1.33, 2.927), (7.03, 1.316, 2.473), (7.56, 2.044, 2.722), (7.279, 2.09, 3.181), (7.082, 2.053, 3.62), (6.884, 2.016, 4.06), (6.686, 1.979, 4.5), (6.489, 1.942, 4.94), (6.291, 1.906, 5.38), (6.094, 1.869, 5.82), (5.657, 1.914, 6.311), (5.092, 1.997, 6.732), (4.655, 2.023, 6.938), (4.227, 1.992, 7.133), (4.268, 2.913, 6.995), (4.567, 3.006, 6.604), (4.205, 3.053, 6.765), (3.987, 2.937, 7.188), (3.973, 2.937, 7.198), (4.193, 3.051, 6.776), (3.854, 3.069, 7.002), (3.451, 3.008, 7.315), (3.404, 3.014, 7.325), (3.808, 3.075, 7.013), (3.311, 3.147, 7.1), (2.841, 3.109, 7.328), (7.878, 3.096, 1.91), (7.857, 2.927, 2.347), (8.151, 2.902, 1.808), (8.144, 3.193, 1.333), (4.567, 3.006, 6.604), (4.268, 2.913, 6.995), (4.516, 2.914, 6.805), (4.859, 2.996, 6.432), (4.859, 2.996, 6.432), (4.516, 2.914, 6.805), (4.953, 2.888, 6.6), (5.301, 2.969, 6.236), (5.301, 2.969, 6.236), (4.953, 2.888, 6.6), (5.444, 2.847, 6.442), (5.9, 2.89, 5.984), (5.9, 2.89, 5.984), (5.444, 2.847, 6.442), (5.964, 2.773, 5.865), (6.293, 2.859, 5.403), (6.293, 2.859, 5.403), (5.964, 2.773, 5.865), (6.459, 2.718, 5.444), (6.491, 2.896, 4.963), (6.491, 2.896, 4.963), (6.459, 2.718, 5.444), (6.656, 2.755, 5.004), (6.689, 2.933, 4.523), (6.689, 2.933, 4.523), (6.656, 2.755, 5.004), (6.854, 2.792, 4.564), (6.886, 2.97, 4.083), (6.886, 2.97, 4.083), (6.854, 2.792, 4.564), (7.051, 2.829, 4.124), (7.084, 3.006, 3.643), (7.084, 3.006, 3.643), (7.051, 2.829, 4.124), (7.249, 2.866, 3.684), (7.281, 3.043, 3.203), (7.281, 3.043, 3.203), (7.249, 2.866, 3.684), (7.447, 2.903, 3.244), (7.479, 3.08, 2.763), (7.479, 3.08, 2.763), (7.447, 2.903, 3.244), (7.644, 2.94, 2.804), (7.677, 3.109, 2.32), (7.677, 3.109, 2.32), (7.644, 2.94, 2.804), (7.857, 2.927, 2.347), (7.878, 3.096, 1.91), (8.614, 2.081, 0.7353), (8.229, 1.59, 0.4548), (8.162, 1.844, 0.1944), (8.597, 2.404, 0.5175), (3.209, 4.66, 7.479), (3.313, 5.023, 7.122), (2.704, 5.3, 7.792), (2.635, 5.786, 7.488), (2.887, 4.333, 7.606), (2.993, 4.695, 7.248), (2.394, 4.957, 7.911), (2.348, 5.492, 7.633), (2.541, 3.944, 7.705), (2.679, 4.366, 7.42), (2.085, 4.487, 7.985), (2.038, 5.123, 7.799), (2.163, 3.545, 7.701), (2.349, 4.02, 7.505), (1.75, 4.013, 7.958), (1.732, 4.713, 7.865), (1.686, 3.143, 7.543), (1.921, 3.509, 7.399), (1.38, 3.418, 7.742), (1.52, 3.909, 7.657), (1.354, 2.846, 7.396), (1.612, 3.217, 7.327), (1.032, 3.106, 7.59), (1.29, 3.477, 7.521), (1.035, 2.58, 7.175), (1.308, 2.947, 7.183), (0.6974, 2.827, 7.359), (0.9701, 3.194, 7.368), (0.7404, 2.355, 6.887), (1.018, 2.708, 6.973), (0.3881, 2.59, 7.058), (0.6656, 2.943, 7.144), (0.4785, 2.176, 6.54), (0.751, 2.506, 6.701), (0.113, 2.402, 6.696), (0.3855, 2.732, 6.857), (0.2574, 2.05, 6.145), (0.5152, 2.348, 6.377), (-0.1195, 2.269, 6.283), (0.1383, 2.567, 6.515), (0.0838, 1.98, 5.714), (0.3176, 2.239, 6.01), (-0.3024, 2.195, 5.832), (-0.06859, 2.453, 6.128), (5.19, 9.058, 1.631), (5.396, 8.416, 1.349), (5.152, 8.552, 0.9694), (4.917, 9.269, 1.294), (2.799, 6.01, 7.31), (3.072, 6.352, 7.104), (3.488, 6.803, 6.91), (3.762, 7.12, 6.354), (3.871, 7.323, 5.901), (3.954, 7.506, 5.461), (4.038, 7.688, 5.021), (4.121, 7.871, 4.581), (4.204, 8.054, 4.141), (4.288, 8.237, 3.701), (4.393, 8.417, 3.275), (4.708, 8.668, 2.747), (5.071, 7.863, 2.333), (4.781, 7.442, 2.976), (4.673, 7.26, 3.408), (4.59, 7.077, 3.848), (4.507, 6.894, 4.288), (4.423, 6.711, 4.728), (4.34, 6.528, 5.168), (4.257, 6.346, 5.608), (4.173, 6.163, 6.048), (4.093, 5.957, 6.177), (3.794, 5.625, 6.759), (3.521, 5.283, 6.966), (3.416, 4.922, 7.324), (3.679, 5.275, 7.123), (3.951, 5.616, 6.912), (4.206, 5.905, 6.189), (4.393, 6.19, 6.082), (4.476, 6.373, 5.642), (4.559, 6.556, 5.202), (4.643, 6.739, 4.762), (4.726, 6.922, 4.322), (4.809, 7.105, 3.883), (4.893, 7.288, 3.443), (5.053, 7.493, 2.989), (4.762, 8.345, 3.238), (4.563, 8.142, 3.696), (4.48, 7.959, 4.136), (4.397, 7.776, 4.576), (4.313, 7.593, 5.016), (4.23, 7.41, 5.456), (4.147, 7.227, 5.896), (4.063, 7.044, 6.336), (3.776, 6.713, 6.827), (3.383, 6.298, 7.247), (3.11, 5.956, 7.453), (2.89, 5.587, 7.648), (2.16, 6.15, 7.51), (2.256, 6.449, 7.119), (2.009, 6.179, 7.281), (1.978, 5.934, 7.703), (1.971, 5.923, 7.714), (2.003, 6.168, 7.292), (1.794, 5.901, 7.518), (1.612, 5.536, 7.83), (1.581, 5.501, 7.84), (1.763, 5.866, 7.528), (1.419, 5.501, 7.616), (1.179, 5.095, 7.844), (4.085, 9.21, 2.425), (4.211, 9.096, 2.863), (4.4, 9.322, 2.323), (4.157, 9.483, 1.848), (2.256, 6.449, 7.119), (2.16, 6.15, 7.51), (2.301, 6.354, 7.321), (2.431, 6.682, 6.947), (2.431, 6.682, 6.947), (2.301, 6.354, 7.321), (2.574, 6.696, 7.115), (2.708, 7.028, 6.752), (2.708, 7.028, 6.752), (2.574, 6.696, 7.115), (2.89, 7.075, 6.958), (3.116, 7.473, 6.5), (3.116, 7.473, 6.5), (2.89, 7.075, 6.958), (3.249, 7.458, 6.38), (3.367, 7.776, 5.918), (3.367, 7.776, 5.918), (3.249, 7.458, 6.38), (3.578, 7.831, 5.959), (3.451, 7.96, 5.478), (3.451, 7.96, 5.478), (3.578, 7.831, 5.959), (3.661, 8.014, 5.519), (3.534, 8.143, 5.038), (3.534, 8.143, 5.038), (3.661, 8.014, 5.519), (3.744, 8.197, 5.08), (3.618, 8.326, 4.598), (3.618, 8.326, 4.598), (3.744, 8.197, 5.08), (3.828, 8.38, 4.64), (3.701, 8.509, 4.158), (3.701, 8.509, 4.158), (3.828, 8.38, 4.64), (3.911, 8.563, 4.2), (3.784, 8.692, 3.719), (3.784, 8.692, 3.719), (3.911, 8.563, 4.2), (3.994, 8.746, 3.76), (3.868, 8.875, 3.279), (3.868, 8.875, 3.279), (3.994, 8.746, 3.76), (4.078, 8.929, 3.32), (3.958, 9.053, 2.835), (3.958, 9.053, 2.835), (4.078, 8.929, 3.32), (4.211, 9.096, 2.863), (4.085, 9.21, 2.425), (5.338, 9.229, 1.251), (5.518, 8.632, 0.9704), (5.272, 8.723, 0.7101), (5.063, 9.401, 1.033)], [], [(60, 59, 47, 46), (7, 5, 9, 11), (4, 5, 1, 0), (2, 6, 4, 0), (7, 3, 1, 5), (9, 8, 12, 13), (5, 4, 8, 9), (4, 6, 10, 8), (15, 13, 17, 19), (8, 10, 14, 12), (11, 9, 13, 15), (19, 17, 21, 23), (14, 15, 19, 18), (13, 12, 16, 17), (12, 14, 18, 16), (21, 20, 24, 25), (18, 19, 23, 22), (17, 16, 20, 21), (16, 18, 22, 20), (27, 25, 29, 31), (20, 22, 26, 24), (23, 21, 25, 27), (22, 23, 27, 26), (30, 31, 35, 34), (26, 27, 31, 30), (25, 24, 28, 29), (24, 26, 30, 28), (33, 32, 36, 37), (29, 28, 32, 33), (28, 30, 34, 32), (31, 29, 33, 35), (39, 37, 41, 43), (32, 34, 38, 36), (35, 33, 37, 39), (34, 35, 39, 38), (42, 43, 41, 40), (38, 39, 43, 42), (37, 36, 40, 41), (36, 38, 42, 40), (46, 47, 163, 162), (84, 83, 45, 44), (83, 60, 46, 45), (0, 1, 71, 72), (72, 71, 70, 73), (73, 70, 69, 74), (74, 69, 68, 75), (75, 68, 67, 76), (76, 67, 66, 77), (77, 66, 65, 78), (78, 65, 64, 79), (79, 64, 63, 80), (80, 63, 62, 81), (81, 62, 61, 82), (82, 61, 60, 83), (2, 0, 72, 95), (95, 72, 73, 94), (94, 73, 74, 93), (93, 74, 75, 92), (92, 75, 76, 91), (91, 76, 77, 90), (90, 77, 78, 89), (89, 78, 79, 88), (88, 79, 80, 87), (87, 80, 81, 86), (86, 81, 82, 85), (85, 82, 83, 84), (1, 3, 48, 71), (71, 48, 49, 70), (70, 49, 50, 69), (69, 50, 51, 68), (68, 51, 52, 67), (67, 52, 53, 66), (66, 53, 54, 65), (65, 54, 55, 64), (64, 55, 56, 63), (63, 56, 57, 62), (62, 57, 58, 61), (61, 58, 59, 60), (96, 97, 98, 99), (3, 97, 96, 2), (7, 98, 97, 3), (6, 99, 98, 7), (2, 96, 99, 6), (100, 101, 102, 103), (7, 101, 100, 6), (11, 102, 101, 7), (10, 103, 102, 11), (6, 100, 103, 10), (104, 105, 106, 107), (11, 105, 104, 10), (15, 106, 105, 11), (14, 107, 106, 15), (10, 104, 107, 14), (108, 109, 110, 111), (84, 109, 108, 59), (44, 110, 109, 84), (47, 111, 110, 44), (59, 108, 111, 47), (112, 113, 114, 115), (2, 113, 112, 3), (95, 114, 113, 2), (48, 115, 114, 95), (3, 112, 115, 48), (116, 117, 118, 119), (95, 117, 116, 48), (94, 118, 117, 95), (49, 119, 118, 94), (48, 116, 119, 49), (120, 121, 122, 123), (94, 121, 120, 49), (93, 122, 121, 94), (50, 123, 122, 93), (49, 120, 123, 50), (124, 125, 126, 127), (93, 125, 124, 50), (92, 126, 125, 93), (51, 127, 126, 92), (50, 124, 127, 51), (128, 129, 130, 131), (92, 129, 128, 51), (91, 130, 129, 92), (52, 131, 130, 91), (51, 128, 131, 52), (132, 133, 134, 135), (91, 133, 132, 52), (90, 134, 133, 91), (53, 135, 134, 90), (52, 132, 135, 53), (136, 137, 138, 139), (90, 137, 136, 53), (89, 138, 137, 90), (54, 139, 138, 89), (53, 136, 139, 54), (140, 141, 142, 143), (89, 141, 140, 54), (88, 142, 141, 89), (55, 143, 142, 88), (54, 140, 143, 55), (144, 145, 146, 147), (88, 145, 144, 55), (87, 146, 145, 88), (56, 147, 146, 87), (55, 144, 147, 56), (148, 149, 150, 151), (87, 149, 148, 56), (86, 150, 149, 87), (57, 151, 150, 86), (56, 148, 151, 57), (152, 153, 154, 155), (86, 153, 152, 57), (85, 154, 153, 86), (58, 155, 154, 85), (57, 152, 155, 58), (156, 157, 158, 159), (85, 157, 156, 58), (84, 158, 157, 85), (59, 159, 158, 84), (58, 156, 159, 59), (161, 162, 163, 160), (44, 45, 161, 160), (47, 44, 160, 163), (45, 46, 162, 161), (224, 223, 211, 210), (171, 169, 173, 175), (168, 169, 165, 164), (166, 170, 168, 164), (171, 167, 165, 169), (173, 172, 176, 177), (169, 168, 172, 173), (168, 170, 174, 172), (179, 177, 181, 183), (172, 174, 178, 176), (175, 173, 177, 179), (183, 181, 185, 187), (178, 179, 183, 182), (177, 176, 180, 181), (176, 178, 182, 180), (185, 184, 188, 189), (182, 183, 187, 186), (181, 180, 184, 185), (180, 182, 186, 184), (191, 189, 193, 195), (184, 186, 190, 188), (187, 185, 189, 191), (186, 187, 191, 190), (194, 195, 199, 198), (190, 191, 195, 194), (189, 188, 192, 193), (188, 190, 194, 192), (197, 196, 200, 201), (193, 192, 196, 197), (192, 194, 198, 196), (195, 193, 197, 199), (203, 201, 205, 207), (196, 198, 202, 200), (199, 197, 201, 203), (198, 199, 203, 202), (206, 207, 205, 204), (202, 203, 207, 206), (201, 200, 204, 205), (200, 202, 206, 204), (210, 211, 327, 326), (248, 247, 209, 208), (247, 224, 210, 209), (164, 165, 235, 236), (236, 235, 234, 237), (237, 234, 233, 238), (238, 233, 232, 239), (239, 232, 231, 240), (240, 231, 230, 241), (241, 230, 229, 242), (242, 229, 228, 243), (243, 228, 227, 244), (244, 227, 226, 245), (245, 226, 225, 246), (246, 225, 224, 247), (166, 164, 236, 259), (259, 236, 237, 258), (258, 237, 238, 257), (257, 238, 239, 256), (256, 239, 240, 255), (255, 240, 241, 254), (254, 241, 242, 253), (253, 242, 243, 252), (252, 243, 244, 251), (251, 244, 245, 250), (250, 245, 246, 249), (249, 246, 247, 248), (165, 167, 212, 235), (235, 212, 213, 234), (234, 213, 214, 233), (233, 214, 215, 232), (232, 215, 216, 231), (231, 216, 217, 230), (230, 217, 218, 229), (229, 218, 219, 228), (228, 219, 220, 227), (227, 220, 221, 226), (226, 221, 222, 225), (225, 222, 223, 224), (260, 261, 262, 263), (167, 261, 260, 166), (171, 262, 261, 167), (170, 263, 262, 171), (166, 260, 263, 170), (264, 265, 266, 267), (171, 265, 264, 170), (175, 266, 265, 171), (174, 267, 266, 175), (170, 264, 267, 174), (268, 269, 270, 271), (175, 269, 268, 174), (179, 270, 269, 175), (178, 271, 270, 179), (174, 268, 271, 178), (272, 273, 274, 275), (248, 273, 272, 223), (208, 274, 273, 248), (211, 275, 274, 208), (223, 272, 275, 211), (276, 277, 278, 279), (166, 277, 276, 167), (259, 278, 277, 166), (212, 279, 278, 259), (167, 276, 279, 212), (280, 281, 282, 283), (259, 281, 280, 212), (258, 282, 281, 259), (213, 283, 282, 258), (212, 280, 283, 213), (284, 285, 286, 287), (258, 285, 284, 213), (257, 286, 285, 258), (214, 287, 286, 257), (213, 284, 287, 214), (288, 289, 290, 291), (257, 289, 288, 214), (256, 290, 289, 257), (215, 291, 290, 256), (214, 288, 291, 215), (292, 293, 294, 295), (256, 293, 292, 215), (255, 294, 293, 256), (216, 295, 294, 255), (215, 292, 295, 216), (296, 297, 298, 299), (255, 297, 296, 216), (254, 298, 297, 255), (217, 299, 298, 254), (216, 296, 299, 217), (300, 301, 302, 303), (254, 301, 300, 217), (253, 302, 301, 254), (218, 303, 302, 253), (217, 300, 303, 218), (304, 305, 306, 307), (253, 305, 304, 218), (252, 306, 305, 253), (219, 307, 306, 252), (218, 304, 307, 219), (308, 309, 310, 311), (252, 309, 308, 219), (251, 310, 309, 252), (220, 311, 310, 251), (219, 308, 311, 220), (312, 313, 314, 315), (251, 313, 312, 220), (250, 314, 313, 251), (221, 315, 314, 250), (220, 312, 315, 221), (316, 317, 318, 319), (250, 317, 316, 221), (249, 318, 317, 250), (222, 319, 318, 249), (221, 316, 319, 222), (320, 321, 322, 323), (249, 321, 320, 222), (248, 322, 321, 249), (223, 323, 322, 248), (222, 320, 323, 223), (325, 326, 327, 324), (208, 209, 325, 324), (211, 208, 324, 327), (209, 210, 326, 325), (388, 387, 375, 374), (335, 333, 337, 339), (332, 333, 329, 328), (330, 334, 332, 328), (335, 331, 329, 333), (337, 336, 340, 341), (333, 332, 336, 337), (332, 334, 338, 336), (343, 341, 345, 347), (336, 338, 342, 340), (339, 337, 341, 343), (347, 345, 349, 351), (342, 343, 347, 346), (341, 340, 344, 345), (340, 342, 346, 344), (349, 348, 352, 353), (346, 347, 351, 350), (345, 344, 348, 349), (344, 346, 350, 348), (355, 353, 357, 359), (348, 350, 354, 352), (351, 349, 353, 355), (350, 351, 355, 354), (358, 359, 363, 362), (354, 355, 359, 358), (353, 352, 356, 357), (352, 354, 358, 356), (361, 360, 364, 365), (357, 356, 360, 361), (356, 358, 362, 360), (359, 357, 361, 363), (367, 365, 369, 371), (360, 362, 366, 364), (363, 361, 365, 367), (362, 363, 367, 366), (370, 371, 369, 368), (366, 367, 371, 370), (365, 364, 368, 369), (364, 366, 370, 368), (374, 375, 491, 490), (412, 411, 373, 372), (411, 388, 374, 373), (328, 329, 399, 400), (400, 399, 398, 401), (401, 398, 397, 402), (402, 397, 396, 403), (403, 396, 395, 404), (404, 395, 394, 405), (405, 394, 393, 406), (406, 393, 392, 407), (407, 392, 391, 408), (408, 391, 390, 409), (409, 390, 389, 410), (410, 389, 388, 411), (330, 328, 400, 423), (423, 400, 401, 422), (422, 401, 402, 421), (421, 402, 403, 420), (420, 403, 404, 419), (419, 404, 405, 418), (418, 405, 406, 417), (417, 406, 407, 416), (416, 407, 408, 415), (415, 408, 409, 414), (414, 409, 410, 413), (413, 410, 411, 412), (329, 331, 376, 399), (399, 376, 377, 398), (398, 377, 378, 397), (397, 378, 379, 396), (396, 379, 380, 395), (395, 380, 381, 394), (394, 381, 382, 393), (393, 382, 383, 392), (392, 383, 384, 391), (391, 384, 385, 390), (390, 385, 386, 389), (389, 386, 387, 388), (424, 425, 426, 427), (331, 425, 424, 330), (335, 426, 425, 331), (334, 427, 426, 335), (330, 424, 427, 334), (428, 429, 430, 431), (335, 429, 428, 334), (339, 430, 429, 335), (338, 431, 430, 339), (334, 428, 431, 338), (432, 433, 434, 435), (339, 433, 432, 338), (343, 434, 433, 339), (342, 435, 434, 343), (338, 432, 435, 342), (436, 437, 438, 439), (412, 437, 436, 387), (372, 438, 437, 412), (375, 439, 438, 372), (387, 436, 439, 375), (440, 441, 442, 443), (330, 441, 440, 331), (423, 442, 441, 330), (376, 443, 442, 423), (331, 440, 443, 376), (444, 445, 446, 447), (423, 445, 444, 376), (422, 446, 445, 423), (377, 447, 446, 422), (376, 444, 447, 377), (448, 449, 450, 451), (422, 449, 448, 377), (421, 450, 449, 422), (378, 451, 450, 421), (377, 448, 451, 378), (452, 453, 454, 455), (421, 453, 452, 378), (420, 454, 453, 421), (379, 455, 454, 420), (378, 452, 455, 379), (456, 457, 458, 459), (420, 457, 456, 379), (419, 458, 457, 420), (380, 459, 458, 419), (379, 456, 459, 380), (460, 461, 462, 463), (419, 461, 460, 380), (418, 462, 461, 419), (381, 463, 462, 418), (380, 460, 463, 381), (464, 465, 466, 467), (418, 465, 464, 381), (417, 466, 465, 418), (382, 467, 466, 417), (381, 464, 467, 382), (468, 469, 470, 471), (417, 469, 468, 382), (416, 470, 469, 417), (383, 471, 470, 416), (382, 468, 471, 383), (472, 473, 474, 475), (416, 473, 472, 383), (415, 474, 473, 416), (384, 475, 474, 415), (383, 472, 475, 384), (476, 477, 478, 479), (415, 477, 476, 384), (414, 478, 477, 415), (385, 479, 478, 414), (384, 476, 479, 385), (480, 481, 482, 483), (414, 481, 480, 385), (413, 482, 481, 414), (386, 483, 482, 413), (385, 480, 483, 386), (484, 485, 486, 487), (413, 485, 484, 386), (412, 486, 485, 413), (387, 487, 486, 412), (386, 484, 487, 387), (489, 490, 491, 488), (372, 373, 489, 488), (375, 372, 488, 491), (373, 374, 490, 489), (552, 551, 539, 538), (499, 497, 501, 503), (496, 497, 493, 492), (494, 498, 496, 492), (499, 495, 493, 497), (501, 500, 504, 505), (497, 496, 500, 501), (496, 498, 502, 500), (507, 505, 509, 511), (500, 502, 506, 504), (503, 501, 505, 507), (511, 509, 513, 515), (506, 507, 511, 510), (505, 504, 508, 509), (504, 506, 510, 508), (513, 512, 516, 517), (510, 511, 515, 514), (509, 508, 512, 513), (508, 510, 514, 512), (519, 517, 521, 523), (512, 514, 518, 516), (515, 513, 517, 519), (514, 515, 519, 518), (522, 523, 527, 526), (518, 519, 523, 522), (517, 516, 520, 521), (516, 518, 522, 520), (525, 524, 528, 529), (521, 520, 524, 525), (520, 522, 526, 524), (523, 521, 525, 527), (531, 529, 533, 535), (524, 526, 530, 528), (527, 525, 529, 531), (526, 527, 531, 530), (534, 535, 533, 532), (530, 531, 535, 534), (529, 528, 532, 533), (528, 530, 534, 532), (538, 539, 655, 654), (576, 575, 537, 536), (575, 552, 538, 537), (492, 493, 563, 564), (564, 563, 562, 565), (565, 562, 561, 566), (566, 561, 560, 567), (567, 560, 559, 568), (568, 559, 558, 569), (569, 558, 557, 570), (570, 557, 556, 571), (571, 556, 555, 572), (572, 555, 554, 573), (573, 554, 553, 574), (574, 553, 552, 575), (494, 492, 564, 587), (587, 564, 565, 586), (586, 565, 566, 585), (585, 566, 567, 584), (584, 567, 568, 583), (583, 568, 569, 582), (582, 569, 570, 581), (581, 570, 571, 580), (580, 571, 572, 579), (579, 572, 573, 578), (578, 573, 574, 577), (577, 574, 575, 576), (493, 495, 540, 563), (563, 540, 541, 562), (562, 541, 542, 561), (561, 542, 543, 560), (560, 543, 544, 559), (559, 544, 545, 558), (558, 545, 546, 557), (557, 546, 547, 556), (556, 547, 548, 555), (555, 548, 549, 554), (554, 549, 550, 553), (553, 550, 551, 552), (588, 589, 590, 591), (495, 589, 588, 494), (499, 590, 589, 495), (498, 591, 590, 499), (494, 588, 591, 498), (592, 593, 594, 595), (499, 593, 592, 498), (503, 594, 593, 499), (502, 595, 594, 503), (498, 592, 595, 502), (596, 597, 598, 599), (503, 597, 596, 502), (507, 598, 597, 503), (506, 599, 598, 507), (502, 596, 599, 506), (600, 601, 602, 603), (576, 601, 600, 551), (536, 602, 601, 576), (539, 603, 602, 536), (551, 600, 603, 539), (604, 605, 606, 607), (494, 605, 604, 495), (587, 606, 605, 494), (540, 607, 606, 587), (495, 604, 607, 540), (608, 609, 610, 611), (587, 609, 608, 540), (586, 610, 609, 587), (541, 611, 610, 586), (540, 608, 611, 541), (612, 613, 614, 615), (586, 613, 612, 541), (585, 614, 613, 586), (542, 615, 614, 585), (541, 612, 615, 542), (616, 617, 618, 619), (585, 617, 616, 542), (584, 618, 617, 585), (543, 619, 618, 584), (542, 616, 619, 543), (620, 621, 622, 623), (584, 621, 620, 543), (583, 622, 621, 584), (544, 623, 622, 583), (543, 620, 623, 544), (624, 625, 626, 627), (583, 625, 624, 544), (582, 626, 625, 583), (545, 627, 626, 582), (544, 624, 627, 545), (628, 629, 630, 631), (582, 629, 628, 545), (581, 630, 629, 582), (546, 631, 630, 581), (545, 628, 631, 546), (632, 633, 634, 635), (581, 633, 632, 546), (580, 634, 633, 581), (547, 635, 634, 580), (546, 632, 635, 547), (636, 637, 638, 639), (580, 637, 636, 547), (579, 638, 637, 580), (548, 639, 638, 579), (547, 636, 639, 548), (640, 641, 642, 643), (579, 641, 640, 548), (578, 642, 641, 579), (549, 643, 642, 578), (548, 640, 643, 549), (644, 645, 646, 647), (578, 645, 644, 549), (577, 646, 645, 578), (550, 647, 646, 577), (549, 644, 647, 550), (648, 649, 650, 651), (577, 649, 648, 550), (576, 650, 649, 577), (551, 651, 650, 576), (550, 648, 651, 551), (653, 654, 655, 652), (536, 537, 653, 652), (539, 536, 652, 655), (537, 538, 654, 653)])
me_cube_002.use_remesh_preserve_volume = False
me_cube_002.use_remesh_preserve_attributes = False
me_cube_002.use_mirror_vertex_groups = False
me_cube_002.update()
me_cube = bpy.data.meshes.new('Cube')
me_cube.from_pydata([(-1.0, -1.08, -9.16), (-0.3928, -0.4583, 3.523), (-1.0, 0.9202, -9.16), (-0.4485, 0.5789, 3.253), (1.0, -1.08, -9.16), (0.6782, -0.3943, 3.548), (1.0, 0.9202, -9.16), (0.6226, 0.6429, 3.278), (-0.4119, -0.3314, 4.018), (-0.4591, 0.6483, 3.571), (0.6591, -0.2674, 4.043), (0.6113, 0.7074, 3.597), (-0.4335, -0.1593, 4.502), (-0.4714, 0.7273, 3.891), (0.6376, -0.09535, 4.527), (0.599, 0.7875, 3.917), (-0.459, 0.09397, 4.948), (-0.4852, 0.8685, 4.188), (0.6121, 0.1579, 4.973), (0.584, 0.922, 4.219), (-0.4877, 0.4208, 5.343), (-0.5043, 1.043, 4.468), (0.5833, 0.4848, 5.368), (0.5666, 1.107, 4.493), (-0.5188, 0.8113, 5.675), (-0.51, 1.292, 4.738), (0.5523, 0.8752, 5.7), (0.5286, 1.354, 4.762), (-0.5168, 1.282, 5.921), (-0.4874, 1.537, 5.014), (0.4776, 1.341, 5.944), (0.4533, 1.594, 5.036), (-0.4901, 1.687, 6.043), (-0.448, 1.83, 5.245), (0.3842, 1.74, 6.063), (0.3615, 1.878, 5.264), (-0.4317, 2.167, 6.04), (-0.4063, 2.13, 5.388), (0.2693, 2.208, 6.057), (0.2776, 2.171, 5.404), (-0.3874, 2.491, 5.987), (-0.3873, 2.35, 5.443), (0.189, 2.526, 6.001), (0.2301, 2.387, 5.457), (-1.0, -1.08, -8.681), (-1.0, 0.9202, -8.681), (1.0, 0.9202, -8.681), (1.0, -1.08, -8.681), (-0.2434, 2.567, 4.035), (-0.2434, 2.672, 3.952), (-0.2434, 2.73, 3.831), (-0.2434, 2.73, 3.697), (-0.2434, 2.672, 3.576), (-0.2434, 2.567, 3.492), (-0.2081, 2.562, 4.035), (-0.1798, 2.663, 3.952), (-0.1641, 2.719, 3.831), (-0.1641, 2.719, 3.697), (-0.1815, 2.673, 3.568), (-0.2087, 2.565, 3.49), (-0.2434, 2.436, 4.065), (-0.1755, 2.548, 4.035), (-0.121, 2.637, 3.952), (-0.09076, 2.687, 3.831), (-0.09235, 2.703, 3.686), (-0.1256, 2.675, 3.548), (-0.1774, 2.559, 3.482), (-0.1479, 2.525, 4.035), (-0.07122, 2.597, 3.952), (-0.02964, 2.652, 3.822), (-0.03204, 2.691, 3.66), (-0.07807, 2.671, 3.518), (-0.1515, 2.549, 3.471), (-0.1273, 2.496, 4.035), (-0.03422, 2.544, 3.952), (0.01619, 2.611, 3.807), (0.01465, 2.659, 3.635), (-0.04114, 2.644, 3.496), (-0.1325, 2.533, 3.459), (-0.1154, 2.463, 4.035), (-0.01273, 2.484, 3.952), (0.04372, 2.533, 3.807), (0.04307, 2.579, 3.635), (-0.0166, 2.552, 3.518), (-0.1184, 2.485, 3.471), (-0.113, 2.427, 4.035), (-0.008352, 2.42, 3.952), (0.04956, 2.429, 3.822), (0.0492, 2.462, 3.66), (-0.01013, 2.452, 3.548), (-0.1144, 2.437, 3.482), (-0.1202, 2.392, 4.035), (-0.02141, 2.357, 3.952), (0.03342, 2.338, 3.831), (0.03312, 2.35, 3.686), (-0.02198, 2.365, 3.568), (-0.1206, 2.395, 3.49), (-0.1366, 2.361, 4.035), (-0.05093, 2.3, 3.952), (-0.003386, 2.267, 3.831), (-0.003386, 2.267, 3.697), (-0.05093, 2.3, 3.576), (-0.1366, 2.361, 3.492), (-0.1609, 2.335, 4.035), (-0.09472, 2.253, 3.952), (-0.058, 2.208, 3.831), (-0.058, 2.208, 3.697), (-0.09472, 2.253, 3.576), (-0.1609, 2.335, 3.492), (-0.1913, 2.316, 4.035), (-0.1495, 2.22, 3.952), (-0.1264, 2.166, 3.831), (-0.1264, 2.166, 3.697), (-0.1495, 2.22, 3.576), (-0.1913, 2.316, 3.492), (-0.2256, 2.306, 4.035), (-0.2113, 2.203, 3.952), (-0.2034, 2.145, 3.831), (-0.2034, 2.145, 3.697), (-0.2113, 2.203, 3.576), (-0.2256, 2.306, 3.492), (-0.2612, 2.306, 4.035), (-0.2755, 2.203, 3.952), (-0.2834, 2.145, 3.831), (-0.2834, 2.145, 3.697), (-0.2755, 2.203, 3.576), (-0.2612, 2.306, 3.492), (-0.2955, 2.316, 4.035), (-0.3373, 2.22, 3.952), (-0.3605, 2.166, 3.831), (-0.3605, 2.166, 3.697), (-0.3373, 2.22, 3.576), (-0.2955, 2.316, 3.492), (-0.3259, 2.335, 4.035), (-0.3921, 2.253, 3.952), (-0.4288, 2.208, 3.831), (-0.4288, 2.208, 3.697), (-0.3921, 2.253, 3.576), (-0.3259, 2.335, 3.492), (-0.3502, 2.361, 4.035), (-0.4359, 2.3, 3.952), (-0.4834, 2.267, 3.831), (-0.4834, 2.267, 3.697), (-0.4359, 2.3, 3.576), (-0.3502, 2.361, 3.492), (-0.3666, 2.392, 4.035), (-0.4654, 2.357, 3.952), (-0.5202, 2.338, 3.831), (-0.5202, 2.338, 3.697), (-0.4654, 2.357, 3.576), (-0.3666, 2.392, 3.492), (-0.3739, 2.427, 4.035), (-0.4785, 2.42, 3.952), (-0.5365, 2.416, 3.831), (-0.5365, 2.416, 3.697), (-0.4785, 2.42, 3.576), (-0.3739, 2.427, 3.492), (-0.3714, 2.463, 4.035), (-0.4741, 2.484, 3.952), (-0.5311, 2.496, 3.831), (-0.5311, 2.496, 3.697), (-0.4741, 2.484, 3.576), (-0.3714, 2.463, 3.492), (-0.3595, 2.496, 4.035), (-0.4526, 2.544, 3.952), (-0.5043, 2.571, 3.831), (-0.5043, 2.571, 3.697), (-0.4526, 2.544, 3.576), (-0.3595, 2.496, 3.492), (-0.339, 2.525, 4.035), (-0.4156, 2.597, 3.952), (-0.4581, 2.637, 3.831), (-0.4581, 2.637, 3.697), (-0.4156, 2.597, 3.576), (-0.339, 2.525, 3.492), (-0.3113, 2.548, 4.035), (-0.3658, 2.637, 3.952), (-0.3961, 2.687, 3.831), (-0.3961, 2.687, 3.697), (-0.3658, 2.637, 3.576), (-0.3113, 2.548, 3.492), (-0.2787, 2.562, 4.035), (-0.307, 2.663, 3.952), (-0.3227, 2.719, 3.831), (-0.3227, 2.719, 3.697), (-0.307, 2.663, 3.576), (-0.2787, 2.562, 3.492), (-0.2434, 2.436, 3.462), (-0.399, -0.4646, 3.398), (-0.4541, 0.5824, 3.131), (0.6264, 0.6457, 3.155), (0.6815, -0.4013, 3.423), (-0.3471, -0.4084, 3.392), (-0.3415, -0.4027, 3.504), (-0.3916, 0.5294, 3.261), (0.5711, 0.5869, 3.284), (0.6211, -0.3452, 3.527), (-0.3966, 0.5326, 3.152), (0.5745, 0.5895, 3.174), (0.624, -0.3515, 3.414), (-0.4073, 2.176, 5.197), (0.2819, 2.217, 5.213), (-0.3882, 2.398, 5.252), (0.234, 2.435, 5.266), (-0.5015, 0.6117, 2.106), (0.6589, 0.6695, 2.128), (0.7092, -0.4602, 2.372), (-0.4512, -0.518, 2.35), (-0.5101, 0.617, 1.919), (0.6648, 0.6739, 1.941), (0.7142, -0.4709, 2.181), (-0.4607, -0.5278, 2.159), (-0.556, 0.6454, 0.9263), (0.6962, 0.6969, 0.9464), (0.741, -0.5279, 1.164), (-0.5112, -0.5794, 1.144), (-0.5653, 0.6512, 0.7237), (0.7026, 0.7016, 0.7433), (0.7464, -0.5396, 0.9563), (-0.5215, -0.59, 0.9366), (-0.6297, 0.6911, -0.6695), (0.7466, 0.734, -0.6528), (0.784, -0.6196, -0.4713), (-0.5924, -0.6625, -0.4881), (-0.6385, 0.6965, -0.8602), (0.7527, 0.7384, -0.8438), (0.7891, -0.6306, -0.6667), (-0.6021, -0.6725, -0.6831)], [], [(7, 5, 196, 195), (188, 191, 199, 192), (190, 189, 197, 198), (3, 7, 195, 194), (2, 6, 4, 0), (3, 1, 8, 9), (11, 9, 13, 15), (1, 5, 10, 8), (7, 3, 9, 11), (5, 7, 11, 10), (14, 15, 19, 18), (10, 11, 15, 14), (9, 8, 12, 13), (8, 10, 14, 12), (16, 18, 22, 20), (13, 12, 16, 17), (12, 14, 18, 16), (15, 13, 17, 19), (22, 23, 27, 26), (19, 17, 21, 23), (18, 19, 23, 22), (17, 16, 20, 21), (26, 27, 31, 30), (21, 20, 24, 25), (20, 22, 26, 24), (23, 21, 25, 27), (28, 30, 34, 32), (25, 24, 28, 29), (24, 26, 30, 28), (27, 25, 29, 31), (34, 35, 39, 38), (31, 29, 33, 35), (30, 31, 35, 34), (29, 28, 32, 33), (37, 36, 40, 41), (33, 32, 36, 37), (32, 34, 38, 36), (35, 33, 37, 39), (43, 41, 40, 42), (36, 38, 42, 40), (43, 39, 201, 203), (38, 39, 43, 42), (4, 47, 44, 0), (6, 46, 47, 4), (2, 45, 46, 6), (0, 44, 45, 2), (206, 191, 188, 207), (205, 190, 191, 206), (204, 189, 190, 205), (207, 188, 189, 204), (192, 193, 194, 197), (197, 194, 195, 198), (198, 195, 196, 199), (199, 196, 193, 192), (189, 188, 192, 197), (1, 3, 194, 193), (191, 190, 198, 199), (5, 1, 193, 196), (201, 200, 202, 203), (37, 41, 202, 200), (41, 43, 203, 202), (39, 37, 200, 201), (211, 207, 204, 208), (208, 204, 205, 209), (209, 205, 206, 210), (210, 206, 207, 211), (214, 210, 211, 215), (213, 209, 210, 214), (212, 208, 209, 213), (215, 211, 208, 212), (219, 215, 212, 216), (216, 212, 213, 217), (217, 213, 214, 218), (218, 214, 215, 219), (222, 218, 219, 223), (221, 217, 218, 222), (220, 216, 217, 221), (223, 219, 216, 220), (227, 223, 220, 224), (224, 220, 221, 225), (225, 221, 222, 226), (226, 222, 223, 227), (47, 226, 227, 44), (46, 225, 226, 47), (45, 224, 225, 46), (44, 227, 224, 45)])
me_cube.use_remesh_preserve_volume = False
me_cube.use_remesh_preserve_attributes = False
me_cube.use_mirror_vertex_groups = False
me_cube.update()
me_cube_001 = bpy.data.meshes.new('Cube.001')
me_cube_001.from_pydata([], [], [])
me_cube_001.materials.append(mat_material)
me_cube_001.use_remesh_preserve_volume = False
me_cube_001.use_remesh_preserve_attributes = False
me_cube_001.use_mirror_vertex_groups = False
me_cube_001.update()

# ---- objects
ob_cube_003 = bpy.data.objects.new('Cube.003', me_cube_003)
ob_cube_002 = bpy.data.objects.new('Cube.002', me_cube_002)
ob_cube_001 = bpy.data.objects.new('Cube.001', me_cube)
ob_cube = bpy.data.objects.new('Cube', me_cube_001)

# ---- transforms, parenting, visibility, modifiers, constraints
ob_cube_003.location = (0.0, 0.0, 0.0)
ob_cube_003.lineart.crease_threshold = 0.0
_m = ob_cube_003.modifiers.new('Subsurf', 'SUBSURF')
_m.uv_smooth = 'PRESERVE_CORNERS'
_m.quality = 2
_m.show_only_control_edges = False
ob_cube_002.location = (0.0, 0.0, 0.0)
ob_cube_002.lineart.crease_threshold = 0.0
_m = ob_cube_002.modifiers.new('Subsurf', 'SUBSURF')
_m.uv_smooth = 'PRESERVE_CORNERS'
_m.quality = 2
_m.show_only_control_edges = False
ob_cube_001.location = (0.0, 0.0, 0.0)
ob_cube_001.lineart.crease_threshold = 0.0
_m = ob_cube_001.modifiers.new('Subsurf', 'SUBSURF')
_m.uv_smooth = 'PRESERVE_CORNERS'
_m.quality = 2
_m.show_only_control_edges = False
ob_cube.location = (0.0, 0.0, 0.0)
ob_cube.lineart.crease_threshold = 0.0

# ---- collection membership
col_collection_1.objects.link(ob_cube_003)
col_collection_1.objects.link(ob_cube_002)
col_collection_1.objects.link(ob_cube_001)
col_collection_1.objects.link(ob_cube)

# ---- scene / render settings (as saved in the file)
scene.frame_start = 1; scene.frame_end = 250; scene.frame_set(27)
scene.render.engine = 'BLENDER_EEVEE_NEXT'
scene.render.resolution_percentage = 50
scene.render.dither_intensity = 0.0
scene.cycles.use_denoising = False
scene.cycles.samples = 128
scene.cycles.sampling_pattern = 'TABULATED_SOBOL'
scene.cycles.light_sampling_threshold = 0.0
scene.cycles.use_adaptive_sampling = False
scene.cycles.use_light_tree = False
scene.cycles.blur_glossy = 0.0
scene.cycles.sample_clamp_indirect = 0.0
scene.view_settings.view_transform = 'Standard'
bpy.context.view_layer.update()

# ---- added for rendering (the .blend has no active camera and no usable light): camera, sun
cam_auto = bpy.data.cameras.new('AutoCamera')
cam_auto.lens = 50.0
cam_auto.sensor_width = 36.0
cam_auto.clip_end = 1000.0
ob_auto_camera = bpy.data.objects.new('AutoCamera', cam_auto)
scene.collection.objects.link(ob_auto_camera)
ob_auto_camera.location = (25.5368, -22.0008, 17.7833)
ob_auto_camera.rotation_euler = (1.09748, -7.21219e-08, 0.694738)
scene.camera = ob_auto_camera
light_auto_sun = bpy.data.lights.new('AutoSun', 'SUN')
light_auto_sun.energy = 3.0
light_auto_sun.angle = 0.0523599
ob_auto_sun = bpy.data.objects.new('AutoSun', light_auto_sun)
scene.collection.objects.link(ob_auto_sun)
ob_auto_sun.rotation_euler = (0.872665, 0.174533, 0.523599)
bpy.context.view_layer.update()
